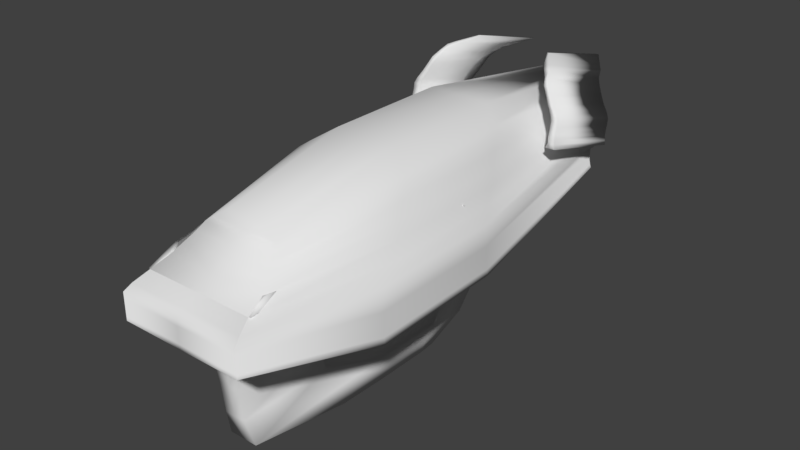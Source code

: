 # Source: fgun-closing.blend  (saved by Blender 2.77.0; exported with 4.5.12 LTS)
import bpy
from mathutils import Matrix  # noqa: F401  (used for matrix-valued properties, if any)

bpy.ops.wm.read_factory_settings(use_empty=True)
scene = bpy.context.scene
scene.name = 'Scene'

# ---- collections
col_collection_1 = bpy.data.collections.new('Collection 1'); scene.collection.children.link(col_collection_1)

# ---- materials (node trees are filled in below, after node groups)
mat_material = bpy.data.materials.new('Material')
mat_material.alpha_threshold = 0.0
mat_material.use_transparent_shadow = False
mat_material.roughness = 0.5
mat_material.line_color = (0.0, 0.0, 0.0, 1.0)

# ---- material node trees

# ---- world
world_world = bpy.data.worlds.new('World'); scene.world = world_world
world_world.color = (0.05088, 0.05088, 0.05088)
world_world.use_sun_shadow = False
world_world.sun_shadow_jitter_overblur = 0.0
world_world.cycles.sampling_method = 'MANUAL'

# ---- meshes
me_cube_001 = bpy.data.meshes.new('Cube.001')
me_cube_001.from_pydata([(-0.7703, 5.89, -1.299), (-0.67, 6.012, -1.224), (-0.8304, 5.762, -1.43), (-0.9214, 5.686, -1.572), (-1.0, 5.678, -1.728), (-1.082, 5.676, -1.881), (-0.4149, 6.352, -1.05), (-1.182, 5.683, -2.029), (-1.233, 5.682, -2.144), (-1.233, 5.693, -2.259), (-1.233, 5.688, -2.374), (-1.233, 5.694, -2.472), (-1.233, 5.728, -2.57), (-1.233, 5.771, -2.661), (-0.542, 6.034, -1.224), (-0.6288, 5.911, -1.299), (-0.9687, 5.696, -1.881), (-0.9017, 5.696, -1.728), (-0.8111, 5.704, -1.572), (-0.7511, 5.79, -1.43), (-0.3528, 6.372, -1.05), (-1.047, 5.703, -2.029), (-1.092, 5.706, -2.144), (-1.092, 5.711, -2.259), (-1.095, 5.707, -2.374), (-1.086, 5.714, -2.472), (-1.073, 5.769, -2.57), (-1.024, 5.782, -2.661), (-0.7703, 7.79, -1.299), (-0.67, 7.912, -1.224), (-0.8304, 7.662, -1.43), (-0.9214, 7.586, -1.572), (-1.0, 7.578, -1.728), (-1.082, 7.576, -1.881), (-0.4149, 8.252, -1.05), (-1.182, 7.583, -2.029), (-1.233, 7.582, -2.144), (-1.233, 7.593, -2.259), (-1.233, 7.588, -2.374), (-1.233, 7.594, -2.472), (-1.233, 7.628, -2.57), (-1.233, 7.671, -2.661), (-0.542, 7.79, -1.224), (-0.6288, 7.568, -1.299), (-0.9687, 7.021, -1.881), (-0.9017, 7.083, -1.728), (-0.8111, 7.162, -1.572), (-0.7511, 7.319, -1.43), (-0.3528, 8.252, -1.05), (-1.047, 7.028, -2.029), (-1.092, 7.087, -2.144), (-1.092, 7.169, -2.259), (-1.095, 7.245, -2.374), (-1.086, 7.372, -2.472), (-1.073, 7.426, -2.57), (-1.024, 7.671, -2.661)], [], [(17, 45, 46, 18), (9, 37, 38, 10), (15, 43, 42, 14), (8, 36, 37, 9), (14, 42, 48, 20), (7, 35, 36, 8), (21, 49, 44, 16), (5, 33, 35, 7), (20, 48, 34, 6), (23, 51, 50, 22), (6, 34, 29, 1), (22, 50, 49, 21), (4, 32, 33, 5), (45, 44, 33, 32), (44, 49, 35, 33), (50, 51, 37, 36), (49, 50, 36, 35), (51, 52, 38, 37), (52, 53, 39, 38), (53, 54, 40, 39), (54, 55, 41, 40), (29, 34, 48, 42), (28, 29, 42, 43), (32, 31, 46, 45), (31, 30, 47, 46), (30, 28, 43, 47), (10, 38, 39, 11), (16, 44, 45, 17), (11, 39, 40, 12), (18, 46, 47, 19), (12, 40, 41, 13), (19, 47, 43, 15), (13, 41, 55, 27), (1, 29, 28, 0), (27, 55, 54, 26), (0, 28, 30, 2), (26, 54, 53, 25), (2, 30, 31, 3), (25, 53, 52, 24), (3, 31, 32, 4), (24, 52, 51, 23), (13, 27, 26, 12), (12, 26, 25, 11), (11, 25, 24, 10), (10, 24, 23, 9), (9, 23, 22, 8), (8, 22, 21, 7), (7, 21, 16, 5), (5, 16, 17, 4), (3, 4, 17, 18), (2, 3, 18, 19), (0, 2, 19, 15), (1, 0, 15, 14), (6, 1, 14, 20)])
me_cube_001.polygons.foreach_set('use_smooth', [True] * 54)
_uv = me_cube_001.uv_layers.new(name='UVMap')
_uv.uv.foreach_set('vector', [0.6666, 0.7293, 0.6666, 0.3323, 0.7126, 0.3099, 0.7126, 0.7269, 0.08421, 0.00504, 0.08421, 0.5506, 0.06027, 0.5493, 0.06027, 0.003724, 0.7961, 0.6685, 0.7961, 0.1942, 0.8236, 0.1316, 0.8236, 0.6342, 0.1084, 0.001925, 0.1084, 0.5475, 0.08421, 0.5506, 0.08421, 0.00504, 0.8236, 0.6342, 0.8236, 0.1316, 0.8858, 0.00124, 0.8858, 0.5392, 0.1401, 0.002232, 0.1401, 0.5478, 0.1084, 0.5475, 0.1084, 0.001925, 0.5813, 0.7278, 0.5813, 0.3484, 0.624, 0.3505, 0.624, 0.7297, 0.1856, 0.0, 0.1856, 0.5456, 0.1401, 0.5478, 0.1401, 0.002232, 0.9849, 0.9309, 0.9849, 0.4578, 1.0, 0.4553, 1.0, 0.9335, 0.5242, 0.7271, 0.5242, 0.3098, 0.5499, 0.3319, 0.5499, 0.7271, 0.4571, 0.1941, 0.4571, 0.7397, 0.3835, 0.6421, 0.3835, 0.09656, 0.5499, 0.7271, 0.5499, 0.3319, 0.5813, 0.3484, 0.5813, 0.7278, 0.2298, 0.000764, 0.2298, 0.5463, 0.1856, 0.5456, 0.1856, 0.0, 0.6666, 0.3323, 0.624, 0.3505, 0.6099, 0.1894, 0.6544, 0.1886, 0.624, 0.3505, 0.5813, 0.3484, 0.5646, 0.1868, 0.6099, 0.1894, 0.5499, 0.3319, 0.5242, 0.3098, 0.5067, 0.1855, 0.5324, 0.1874, 0.5813, 0.3484, 0.5499, 0.3319, 0.5324, 0.1874, 0.5646, 0.1868, 0.5242, 0.3098, 0.4983, 0.2891, 0.4812, 0.1881, 0.5067, 0.1855, 0.9195, 0.8019, 0.9293, 0.8462, 0.8934, 0.9083, 0.8858, 0.894, 0.9293, 0.8462, 0.9399, 0.8724, 0.9009, 0.9298, 0.8934, 0.9083, 0.9399, 0.8724, 0.9589, 0.944, 0.9078, 0.9527, 0.9009, 0.9298, 0.8078, 0.09407, 0.8781, 0.0, 0.8858, 0.00124, 0.8236, 0.1316, 0.7786, 0.1276, 0.8078, 0.09407, 0.8236, 0.1316, 0.7961, 0.1942, 0.6544, 0.1886, 0.6989, 0.1862, 0.7126, 0.3099, 0.6666, 0.3323, 0.6989, 0.1862, 0.7418, 0.1646, 0.7516, 0.2644, 0.7126, 0.3099, 0.7418, 0.1646, 0.7786, 0.1276, 0.7961, 0.1942, 0.7516, 0.2644, 0.06027, 0.003724, 0.06027, 0.5493, 0.03965, 0.5509, 0.03965, 0.005328, 0.624, 0.7297, 0.624, 0.3505, 0.6666, 0.3323, 0.6666, 0.7293, 0.03965, 0.005328, 0.03965, 0.5509, 0.01901, 0.5605, 0.01901, 0.01498, 0.7126, 0.7269, 0.7126, 0.3099, 0.7516, 0.2644, 0.7516, 0.7022, 0.01901, 0.01498, 0.01901, 0.5605, 0.0, 0.573, 0.0, 0.02743, 0.7516, 0.7022, 0.7516, 0.2644, 0.7961, 0.1942, 0.7961, 0.6685, 0.9849, 0.4562, 0.9849, 1.0, 0.9589, 0.9958, 0.9589, 0.4553, 0.3835, 0.09656, 0.3835, 0.6421, 0.3531, 0.6073, 0.3531, 0.06171, 0.9589, 0.4686, 0.9589, 0.944, 0.9399, 0.8724, 0.9399, 0.4553, 0.3531, 0.06171, 0.3531, 0.6073, 0.3168, 0.5705, 0.3168, 0.02491, 0.4571, 0.7143, 0.4571, 0.24, 0.4775, 0.2542, 0.4775, 0.7286, 0.3168, 0.02491, 0.3168, 0.5705, 0.2739, 0.5485, 0.2739, 0.002936, 0.4775, 0.7286, 0.4775, 0.2542, 0.4983, 0.2891, 0.4983, 0.7294, 0.2739, 0.002936, 0.2739, 0.5485, 0.2298, 0.5463, 0.2298, 0.000764, 0.4983, 0.7294, 0.4983, 0.2891, 0.5242, 0.3098, 0.5242, 0.7271, 0.9348, 0.0, 0.9848, 0.02088, 0.9646, 0.04042, 0.925, 0.02453, 0.925, 0.02453, 0.9646, 0.04042, 0.9506, 0.06579, 0.9149, 0.05112, 0.9149, 0.05112, 0.9506, 0.06579, 0.9395, 0.09134, 0.9061, 0.07762, 0.9061, 0.07762, 0.9395, 0.09134, 0.9306, 0.1225, 0.8964, 0.1084, 0.8964, 0.1084, 0.9306, 0.1225, 0.9202, 0.1535, 0.8858, 0.1394, 0.8858, 0.1394, 0.9202, 0.1535, 0.9207, 0.189, 0.8881, 0.1756, 0.8881, 0.1756, 0.9207, 0.189, 0.926, 0.2367, 0.8983, 0.2254, 0.8983, 0.2254, 0.926, 0.2367, 0.9284, 0.2846, 0.9045, 0.2749, 0.9098, 0.3247, 0.9045, 0.2749, 0.9284, 0.2846, 0.9367, 0.3356, 0.9224, 0.3716, 0.9098, 0.3247, 0.9367, 0.3356, 0.9423, 0.3795, 0.931, 0.4126, 0.9224, 0.3716, 0.9423, 0.3795, 0.9653, 0.4267, 0.9536, 0.4425, 0.931, 0.4126, 0.9653, 0.4267, 0.9848, 0.4553, 0.4784, 0.7438, 0.4784, 0.8196, 0.4571, 0.7939, 0.4696, 0.7297])
me_cube_001.materials.append(mat_material)
me_cube_001.use_remesh_preserve_volume = False
me_cube_001.use_remesh_preserve_attributes = False
me_cube_001.use_mirror_vertex_groups = False
me_cube_001.update()
me_cube_002 = bpy.data.meshes.new('Cube.002')
me_cube_002.from_pydata([(0.7703, 5.89, -1.299), (0.67, 6.012, -1.224), (0.8304, 5.762, -1.43), (0.9214, 5.686, -1.572), (1.0, 5.678, -1.728), (1.082, 5.676, -1.881), (0.4149, 6.352, -1.05), (1.182, 5.683, -2.029), (1.233, 5.682, -2.144), (1.233, 5.693, -2.259), (1.233, 5.688, -2.374), (1.233, 5.694, -2.472), (1.233, 5.728, -2.57), (1.233, 5.771, -2.661), (0.542, 6.034, -1.224), (0.6288, 5.911, -1.299), (0.9687, 5.696, -1.881), (0.9017, 5.696, -1.728), (0.8111, 5.704, -1.572), (0.7511, 5.79, -1.43), (0.3528, 6.372, -1.05), (1.047, 5.703, -2.029), (1.092, 5.706, -2.144), (1.092, 5.711, -2.259), (1.095, 5.707, -2.374), (1.086, 5.714, -2.472), (1.073, 5.769, -2.57), (1.024, 5.782, -2.661), (0.7703, 7.79, -1.299), (0.67, 7.912, -1.224), (0.8304, 7.662, -1.43), (0.9214, 7.586, -1.572), (1.0, 7.578, -1.728), (1.082, 7.576, -1.881), (0.4149, 8.252, -1.05), (1.182, 7.583, -2.029), (1.233, 7.582, -2.144), (1.233, 7.593, -2.259), (1.233, 7.588, -2.374), (1.233, 7.594, -2.472), (1.233, 7.628, -2.57), (1.233, 7.671, -2.661), (0.542, 7.79, -1.224), (0.6288, 7.568, -1.299), (0.9687, 7.021, -1.881), (0.9017, 7.083, -1.728), (0.8111, 7.162, -1.572), (0.7511, 7.319, -1.43), (0.3528, 8.252, -1.05), (1.047, 7.028, -2.029), (1.092, 7.087, -2.144), (1.092, 7.169, -2.259), (1.095, 7.245, -2.374), (1.086, 7.372, -2.472), (1.073, 7.426, -2.57), (1.024, 7.671, -2.661)], [], [(17, 18, 46, 45), (9, 10, 38, 37), (15, 14, 42, 43), (8, 9, 37, 36), (14, 20, 48, 42), (7, 8, 36, 35), (21, 16, 44, 49), (5, 7, 35, 33), (20, 6, 34, 48), (23, 22, 50, 51), (6, 1, 29, 34), (22, 21, 49, 50), (4, 5, 33, 32), (45, 32, 33, 44), (44, 33, 35, 49), (50, 36, 37, 51), (49, 35, 36, 50), (51, 37, 38, 52), (52, 38, 39, 53), (53, 39, 40, 54), (54, 40, 41, 55), (29, 42, 48, 34), (28, 43, 42, 29), (32, 45, 46, 31), (31, 46, 47, 30), (30, 47, 43, 28), (10, 11, 39, 38), (16, 17, 45, 44), (11, 12, 40, 39), (18, 19, 47, 46), (12, 13, 41, 40), (19, 15, 43, 47), (13, 27, 55, 41), (1, 0, 28, 29), (27, 26, 54, 55), (0, 2, 30, 28), (26, 25, 53, 54), (2, 3, 31, 30), (25, 24, 52, 53), (3, 4, 32, 31), (24, 23, 51, 52), (13, 12, 26, 27), (12, 11, 25, 26), (11, 10, 24, 25), (10, 9, 23, 24), (9, 8, 22, 23), (8, 7, 21, 22), (7, 5, 16, 21), (5, 4, 17, 16), (3, 18, 17, 4), (2, 19, 18, 3), (0, 15, 19, 2), (1, 14, 15, 0), (6, 20, 14, 1)])
me_cube_002.polygons.foreach_set('use_smooth', [True] * 54)
_uv = me_cube_002.uv_layers.new(name='UVMap')
_uv.uv.foreach_set('vector', [0.7698, 0.03125, 0.8108, 0.03442, 0.8201, 0.3781, 0.7762, 0.361, 0.3911, 0.02666, 0.4187, 0.0264, 0.4097, 0.4821, 0.3822, 0.4827, 0.891, 0.07835, 0.918, 0.1075, 0.9342, 0.524, 0.9036, 0.4728, 0.3632, 0.02325, 0.3911, 0.02666, 0.3822, 0.4827, 0.3545, 0.4796, 0.918, 0.1075, 0.9823, 0.1849, 0.9999, 0.6314, 0.9342, 0.524, 0.3326, 0.02267, 0.3632, 0.02325, 0.3545, 0.4796, 0.3241, 0.4794, 0.6915, 0.03218, 0.7307, 0.03191, 0.7355, 0.3476, 0.695, 0.3511, 0.2896, 0.01977, 0.3326, 0.02267, 0.3241, 0.4794, 0.2813, 0.4767, 0.008264, 0.1822, 0.02329, 0.1776, 0.01501, 0.6345, 7.965e-05, 0.6342, 0.6342, 0.0351, 0.6616, 0.03196, 0.6647, 0.3662, 0.6358, 0.3855, 0.02329, 0.1776, 0.09897, 0.09722, 0.09069, 0.5542, 0.01501, 0.6345, 0.6616, 0.03196, 0.6915, 0.03218, 0.695, 0.3511, 0.6647, 0.3662, 0.2477, 0.01965, 0.2896, 0.01977, 0.2813, 0.4767, 0.2394, 0.4766, 0.7762, 0.361, 0.7696, 0.4786, 0.7302, 0.4794, 0.7355, 0.3476, 0.7355, 0.3476, 0.7302, 0.4794, 0.6903, 0.4842, 0.695, 0.3511, 0.6647, 0.3662, 0.6628, 0.4859, 0.6383, 0.4879, 0.6358, 0.3855, 0.695, 0.3511, 0.6903, 0.4842, 0.6628, 0.4859, 0.6647, 0.3662, 0.6358, 0.3855, 0.6383, 0.4879, 0.6146, 0.4878, 0.6076, 0.404, 0.6076, 0.404, 0.6146, 0.4878, 0.5961, 0.492, 0.5823, 0.4338, 0.5823, 0.4338, 0.5961, 0.492, 0.5797, 0.5041, 0.5578, 0.4483, 0.5578, 0.4483, 0.5797, 0.5041, 0.57, 0.524, 0.5285, 0.5038, 0.9085, 0.557, 0.9342, 0.524, 0.9999, 0.6314, 0.9857, 0.6345, 0.8781, 0.5299, 0.9036, 0.4728, 0.9342, 0.524, 0.9085, 0.557, 0.7696, 0.4786, 0.7762, 0.361, 0.8201, 0.3781, 0.8092, 0.4799, 0.8092, 0.4799, 0.8201, 0.3781, 0.8581, 0.4149, 0.8478, 0.4973, 0.8478, 0.4973, 0.8581, 0.4149, 0.9036, 0.4728, 0.8781, 0.5299, 0.4187, 0.0264, 0.4424, 0.02852, 0.4333, 0.4838, 0.4097, 0.4821, 0.7307, 0.03191, 0.7698, 0.03125, 0.7762, 0.361, 0.7355, 0.3476, 0.4424, 0.02852, 0.466, 0.03738, 0.4568, 0.4923, 0.4333, 0.4838, 0.8108, 0.03442, 0.8478, 0.05035, 0.8581, 0.4149, 0.8201, 0.3781, 0.466, 0.03738, 0.4877, 0.04855, 0.4784, 0.5029, 0.4568, 0.4923, 0.8478, 0.05035, 0.891, 0.07835, 0.9036, 0.4728, 0.8581, 0.4149, 0.4877, 0.04855, 0.5379, 0.05268, 0.5285, 0.5038, 0.4784, 0.5029, 0.09897, 0.09722, 0.1296, 0.06858, 0.1214, 0.5255, 0.09069, 0.5542, 0.5379, 0.05268, 0.5611, 0.04647, 0.5578, 0.4483, 0.5285, 0.5038, 0.1296, 0.06858, 0.1649, 0.03839, 0.1566, 0.4953, 0.1214, 0.5255, 0.5611, 0.04647, 0.5856, 0.03762, 0.5823, 0.4338, 0.5578, 0.4483, 0.1649, 0.03839, 0.2057, 0.02071, 0.1974, 0.4777, 0.1566, 0.4953, 0.5856, 0.03762, 0.6078, 0.03533, 0.6076, 0.404, 0.5823, 0.4338, 0.2057, 0.02071, 0.2477, 0.01965, 0.2394, 0.4766, 0.1974, 0.4777, 0.6078, 0.03533, 0.6342, 0.0351, 0.6358, 0.3855, 0.6076, 0.404, 0.5417, 0.009032, 0.5625, 0.008412, 0.5611, 0.04647, 0.5379, 0.05268, 0.5625, 0.008412, 0.5845, 0.006065, 0.5856, 0.03762, 0.5611, 0.04647, 0.5845, 0.006065, 0.606, 0.005027, 0.6078, 0.03533, 0.5856, 0.03762, 0.606, 0.005027, 0.6304, 0.003749, 0.6342, 0.0351, 0.6078, 0.03533, 0.6304, 0.003749, 0.654, 7.965e-05, 0.6616, 0.03196, 0.6342, 0.0351, 0.654, 7.965e-05, 0.6801, 0.003668, 0.6915, 0.03218, 0.6616, 0.03196, 0.6801, 0.003668, 0.7189, 0.008719, 0.7307, 0.03191, 0.6915, 0.03218, 0.7189, 0.008719, 0.7597, 0.009335, 0.7698, 0.03125, 0.7307, 0.03191, 0.8032, 0.01079, 0.8108, 0.03442, 0.7698, 0.03125, 0.7597, 0.009335, 0.8445, 0.02945, 0.8478, 0.05035, 0.8108, 0.03442, 0.8032, 0.01079, 0.8874, 0.04506, 0.891, 0.07835, 0.8478, 0.05035, 0.8445, 0.02945, 0.9238, 0.07739, 0.918, 0.1075, 0.891, 0.07835, 0.897, 0.04355, 0.9848, 0.1691, 0.9823, 0.1849, 0.918, 0.1075, 0.9238, 0.07739])
me_cube_002.materials.append(mat_material)
me_cube_002.use_remesh_preserve_volume = False
me_cube_002.use_remesh_preserve_attributes = False
me_cube_002.use_mirror_vertex_groups = False
me_cube_002.update()
me_cube = bpy.data.meshes.new('Cube')
me_cube.from_pydata([(0.67, 5.956, -1.224), (0.67, -2.432, -1.224), (0.7703, 5.835, -1.299), (1.082, 5.62, -1.881), (1.082, -3.396, -1.881), (1.119, -2.727, -1.881), (1.0, -3.023, -1.728), (1.0, 5.622, -1.728), (0.9214, 5.63, -1.572), (0.9214, -2.804, -1.572), (0.8304, 5.707, -1.43), (0.8304, -2.64, -1.43), (0.7703, -2.504, -1.299), (1.0, 5.535, -3.071), (-1.0, 5.535, -3.071), (1.0, 5.535, -3.071), (1.082, -3.396, -1.881), (-1.0, 5.535, -3.071), (0.7903, 0.6262, -2.605), (0.7903, -3.005, -2.605), (0.3535, -0.4945, -3.188), (0.3535, -2.991, -3.188), (0.2115, -1.055, -3.782), (0.2115, -2.953, -3.782), (0.2084, -0.9948, -4.396), (0.2084, -2.878, -4.418), (0.3117, 0.2922, -4.843), (0.2873, -2.738, -4.947), (0.2268, 0.4409, -5.387), (0.2016, -0.5488, -5.388), (0.3123, 1.862, -4.854), (0.2268, 1.571, -5.387), (0.2881, 2.712, -4.96), (0.2016, 1.963, -5.388), (0.2186, 2.323, -4.42), (0.2186, 3.326, -4.443), (0.2106, 3.431, -3.357), (0.2106, 4.17, -3.357), (0.1486, 4.071, -2.517), (0.1486, 4.466, -2.517), (0.4149, -2.349, -1.05), (0.4149, 6.296, -1.05), (1.182, 5.628, -2.029), (1.182, -3.676, -2.029), (1.055, -3.023, -1.729), (1.182, -3.676, -2.029), (1.233, 5.626, -2.144), (1.233, -3.821, -2.144), (1.119, -3.39, -1.882), (1.233, -3.821, -2.144), (1.233, 5.637, -2.259), (1.233, -3.821, -2.259), (0.9977, -2.727, -1.727), (1.233, -3.821, -2.259), (1.233, 5.633, -2.374), (1.233, -3.821, -2.374), (0.9977, -2.727, -1.881), (1.233, -3.821, -2.374), (1.233, 5.638, -2.472), (1.233, -3.821, -2.472), (0.9977, -3.023, -1.729), (1.233, -3.821, -2.472), (1.233, 5.672, -2.57), (1.233, -3.821, -2.57), (0.9977, -3.39, -1.882), (1.233, -3.821, -2.57), (1.055, -2.727, -1.727), (1.233, 5.715, -2.661), (1.233, -3.821, -2.661), (1.233, -3.821, -2.661), (1.107, -2.727, -1.869), (1.005, -2.727, -1.869), (1.053, -2.727, -1.739), (1.005, -2.727, -1.739), (1.107, 1.173, -1.869), (1.005, 1.173, -1.869), (1.053, 1.173, -1.739), (1.005, 1.173, -1.739), (1.107, 1.184, -1.869), (1.005, 1.184, -1.869), (1.053, 1.184, -1.739), (1.005, 1.184, -1.739), (1.107, 1.283, -1.869), (1.005, 1.283, -1.869), (1.549, 1.075, -1.661), (1.477, 1.075, -1.661), (1.221, 1.184, -2.027), (1.118, 1.184, -2.027), (1.219, 1.283, -2.027), (1.116, 1.283, -2.027), (1.27, 1.184, -2.142), (1.168, 1.184, -2.142), (1.268, 1.283, -2.142), (1.165, 1.283, -2.142), (1.219, 4.674, -2.027), (1.116, 4.674, -2.027), (1.268, 4.674, -2.142), (1.165, 4.674, -2.142), (1.23, 4.674, -2.003), (1.154, 4.674, -2.003), (1.3, 4.674, -2.166), (1.232, 4.674, -2.166), (1.237, 5.626, -2.003), (1.169, 5.626, -2.003), (1.307, 5.626, -2.166), (1.239, 5.626, -2.166), (1.25, 5.626, -2.034), (1.189, 5.626, -2.032), (1.238, 5.626, -2.145), (1.297, 5.626, -2.143), (0.67, 5.956, -1.224), (0.7703, 5.835, -1.299), (1.082, 5.62, -1.881), (1.0, 5.622, -1.728), (0.9214, 5.63, -1.572), (0.8304, 5.707, -1.43), (0.4149, 6.296, -1.05), (1.182, 5.628, -2.029), (1.233, 5.626, -2.144), (1.233, 5.637, -2.259), (1.233, 5.633, -2.374), (1.233, 5.638, -2.472), (1.233, 5.672, -2.57), (1.233, 5.715, -2.661), (1.189, 5.626, -2.032), (1.238, 5.626, -2.145), (0.67, 5.956, -1.224), (0.7703, 5.835, -1.299), (1.082, 5.62, -1.881), (1.0, 5.622, -1.728), (0.9214, 5.63, -1.572), (0.8304, 5.707, -1.43), (0.4149, 6.296, -1.05), (1.182, 5.628, -2.029), (1.233, 5.626, -2.144), (1.233, 5.637, -2.259), (1.233, 5.633, -2.374), (1.233, 5.638, -2.472), (1.233, 5.672, -2.57), (1.233, 5.715, -2.661), (1.182, 5.628, -2.029), (1.233, 5.626, -2.144), (0.67, 5.956, -1.224), (0.7703, 5.835, -1.299), (0.9214, 5.63, -1.572), (0.8304, 5.707, -1.43), (0.4149, 6.296, -1.05), (1.182, 5.628, -2.029), (1.233, 5.626, -2.144), (1.233, 5.637, -2.259), (1.233, 5.633, -2.374), (1.233, 5.638, -2.472), (1.233, 5.672, -2.57), (1.233, 5.715, -2.661), (0.1641, 3.911, -2.727), (-0.67, 5.956, -1.224), (-0.67, -2.432, -1.224), (-0.7703, 5.835, -1.299), (-1.082, 5.62, -1.881), (-1.082, -3.396, -1.881), (-1.325, -2.727, -1.881), (-1.0, -3.023, -1.728), (-1.0, 5.622, -1.728), (-0.9214, 5.63, -1.572), (-0.9214, -2.804, -1.572), (-0.8304, 5.707, -1.43), (-0.8304, -2.64, -1.43), (-0.7703, -2.504, -1.299), (-1.0, 5.535, -3.071), (1.0, 5.535, -3.071), (-1.0, 5.535, -3.071), (-1.082, -3.396, -1.881), (1.0, 5.535, -3.071), (-0.7903, 0.6262, -2.605), (-0.7903, -3.005, -2.605), (-0.3535, -0.4945, -3.188), (-0.3535, -2.991, -3.188), (-0.2115, -1.055, -3.782), (-0.2115, -2.953, -3.782), (-0.2084, -0.9948, -4.396), (-0.2084, -2.878, -4.418), (-0.3117, 0.2922, -4.843), (-0.2873, -2.738, -4.947), (-0.2268, 0.4409, -5.387), (-0.2016, -0.5488, -5.388), (-0.3123, 1.862, -4.854), (-0.2268, 1.571, -5.387), (-0.2881, 2.712, -4.96), (-0.2016, 1.963, -5.388), (-0.2186, 2.323, -4.42), (-0.2186, 3.326, -4.443), (-0.2106, 3.431, -3.357), (-0.2106, 4.17, -3.357), (-0.1486, 4.071, -2.517), (-0.1486, 4.466, -2.517), (-0.4149, -2.349, -1.05), (-0.4149, 6.296, -1.05), (-1.182, 5.628, -2.029), (-1.182, -3.676, -2.029), (-1.055, -3.023, -1.729), (-1.182, -3.676, -2.029), (-1.233, 5.626, -2.144), (-1.233, -3.821, -2.144), (-1.119, -3.39, -1.882), (-1.233, -3.821, -2.144), (-1.233, 5.637, -2.259), (-1.233, -3.821, -2.259), (-1.203, -2.727, -1.727), (-1.233, -3.821, -2.259), (-1.233, 5.633, -2.374), (-1.233, -3.821, -2.374), (-1.203, -2.727, -1.881), (-1.233, -3.821, -2.374), (-1.233, 5.638, -2.472), (-1.233, -3.821, -2.472), (-0.9977, -3.023, -1.729), (-1.233, -3.821, -2.472), (-1.233, 5.672, -2.57), (-1.233, -3.821, -2.57), (-0.9977, -3.39, -1.882), (-1.233, -3.821, -2.57), (-1.26, -2.727, -1.727), (-1.233, 5.715, -2.661), (-1.233, -3.821, -2.661), (0.0, -0.4945, -3.188), (0.0, -3.005, -2.605), (-1.233, -3.821, -2.661), (0.0, 0.6262, -2.605), (0.0, 5.834, -1.224), (0.0, -2.432, -1.224), (0.0, -2.504, -1.299), (0.0, 5.612, -1.299), (0.0, 5.065, -1.881), (0.0, -3.396, -1.881), (0.0, 5.127, -1.728), (0.0, -3.023, -1.728), (0.0, -2.804, -1.572), (0.0, 5.206, -1.572), (0.0, 5.363, -1.43), (0.0, -2.64, -1.43), (0.0, 6.296, -1.05), (0.0, -2.349, -1.05), (0.0, 5.073, -2.029), (0.0, 5.131, -2.144), (0.0, 5.213, -2.259), (0.0, 5.289, -2.374), (0.0, 5.416, -2.472), (0.0, 5.47, -2.57), (0.0, 5.715, -2.661), (0.0, -3.396, -1.881), (0.0, -3.676, -2.029), (0.0, -3.821, -2.144), (0.0, -3.821, -2.259), (0.0, -3.821, -2.374), (0.0, -3.821, -2.472), (0.0, -3.821, -2.57), (0.0, -3.821, -2.661), (0.0, -2.991, -3.188), (0.0, -1.055, -3.782), (0.0, -2.953, -3.782), (0.0, -0.9948, -4.396), (0.0, -2.878, -4.418), (0.0, 0.2868, -4.843), (0.0, -2.738, -4.947), (0.0, 0.4207, -5.387), (0.0, -0.5555, -5.388), (0.0, 1.856, -4.854), (0.0, 1.551, -5.387), (0.0, 2.712, -4.96), (0.0, 1.957, -5.388), (0.0, 2.323, -4.42), (0.0, 3.326, -4.443), (0.0, 3.431, -3.357), (0.0, 4.17, -3.357), (0.0, 4.071, -2.517), (0.0, 4.466, -2.517), (-1.313, -2.727, -1.869), (-1.21, -2.727, -1.869), (-1.258, -2.727, -1.739), (-1.21, -2.727, -1.739), (-1.69, 1.173, -1.869), (-1.587, 1.173, -1.869), (-1.636, 1.173, -1.739), (-1.587, 1.173, -1.739), (-1.69, 1.184, -1.869), (-1.587, 1.184, -1.869), (-1.636, 1.184, -1.739), (-1.587, 1.184, -1.739), (-1.69, 1.283, -1.869), (-1.587, 1.283, -1.869), (-1.636, 1.283, -1.739), (-1.587, 1.283, -1.739), (-1.903, 1.184, -2.027), (-1.8, 1.184, -2.027), (-1.901, 1.283, -2.027), (-1.798, 1.283, -2.027), (-1.953, 1.184, -2.142), (-1.85, 1.184, -2.142), (-1.95, 1.283, -2.142), (-1.847, 1.283, -2.142), (-1.409, 4.674, -2.027), (-1.307, 4.674, -2.027), (-1.459, 4.674, -2.142), (-1.356, 4.674, -2.142), (-1.376, 4.674, -2.003), (-1.276, 4.674, -2.003), (-1.447, 4.674, -2.166), (-1.354, 4.674, -2.166), (-1.237, 5.626, -2.003), (-1.169, 5.626, -2.003), (-1.307, 5.626, -2.166), (-1.239, 5.626, -2.166), (-1.25, 5.626, -2.034), (-1.189, 5.626, -2.032), (-1.238, 5.626, -2.145), (-1.297, 5.626, -2.143), (-0.67, 5.956, -1.224), (-0.7703, 5.835, -1.299), (-1.082, 5.62, -1.881), (-1.0, 5.622, -1.728), (-0.9214, 5.63, -1.572), (-0.8304, 5.707, -1.43), (-0.4149, 6.296, -1.05), (-1.182, 5.628, -2.029), (-1.233, 5.626, -2.144), (-1.233, 5.637, -2.259), (-1.233, 5.633, -2.374), (-1.233, 5.638, -2.472), (-1.233, 5.672, -2.57), (-1.233, 5.715, -2.661), (-1.189, 5.626, -2.032), (-1.238, 5.626, -2.145), (-0.67, 5.956, -1.224), (-0.7703, 5.835, -1.299), (-1.082, 5.62, -1.881), (-1.0, 5.622, -1.728), (-0.9214, 5.63, -1.572), (-0.8304, 5.707, -1.43), (-0.4149, 6.296, -1.05), (-1.182, 5.628, -2.029), (-1.233, 5.626, -2.144), (-1.233, 5.637, -2.259), (-1.233, 5.633, -2.374), (-1.233, 5.638, -2.472), (-1.233, 5.672, -2.57), (-1.233, 5.715, -2.661), (-1.182, 5.628, -2.029), (-1.233, 5.626, -2.144), (-0.67, 5.956, -1.224), (-0.7703, 5.835, -1.299), (-0.9214, 5.63, -1.572), (-0.8304, 5.707, -1.43), (-0.4149, 6.296, -1.05), (-1.182, 5.628, -2.029), (-1.233, 5.626, -2.144), (-1.233, 5.637, -2.259), (-1.233, 5.633, -2.374), (-1.233, 5.638, -2.472), (-1.233, 5.672, -2.57), (-1.233, 5.715, -2.661), (0.0, 3.905, -2.735), (-0.1641, 3.911, -2.727), (0.974, 2.637, -0.8881), (1.125, 2.492, -1.001), (1.593, 1.66, -1.875), (1.47, 1.943, -1.645), (1.352, 2.113, -1.411), (1.215, 2.293, -1.198), (0.5909, 2.955, -0.6275), (1.743, 1.456, -2.097), (1.82, 1.346, -2.27), (1.82, 1.354, -2.443), (1.82, 1.351, -2.615), (1.82, 1.355, -2.763), (1.82, 1.38, -2.91), (1.82, 1.413, -3.047), (-0.03227, 2.955, -0.6275), (-1.039, 2.637, -0.8881), (-1.189, 2.492, -1.001), (-1.658, 1.66, -1.875), (-1.534, 1.943, -1.645), (-1.416, 2.113, -1.411), (-1.279, 2.293, -1.198), (-0.6554, 2.955, -0.6275), (-1.807, 1.456, -2.097), (-1.885, 1.346, -2.27), (-1.885, 1.354, -2.443), (-1.885, 1.351, -2.615), (-1.885, 1.355, -2.763), (-1.885, 1.38, -2.91), (-1.885, 1.413, -3.047), (-0.03227, 1.413, -3.047), (1.618, -0.976, -1.878), (1.769, -1.24, -2.102), (1.847, -1.38, -2.276), (1.847, -1.374, -2.451), (1.847, -1.376, -2.624), (1.847, -1.373, -2.773), (1.847, -1.354, -2.922), (1.847, -1.33, -3.059), (-0.02091, 0.4035, -0.62), (-1.66, -0.976, -1.878), (-1.811, -1.24, -2.102), (-1.889, -1.38, -2.276), (-1.889, -1.374, -2.451), (-1.889, -1.376, -2.624), (-1.889, -1.373, -2.773), (-1.889, -1.354, -2.922), (-1.889, -1.33, -3.059), (0.9938, 0.1355, -0.8827), (1.146, -0.00172, -0.9965), (1.494, -0.6168, -1.646), (1.375, -0.4024, -1.41), (1.237, -0.2031, -1.195), (0.6074, 0.4035, -0.62), (-1.036, 0.1355, -0.8827), (-1.187, -0.00172, -0.9965), (-1.535, -0.6168, -1.646), (-1.416, -0.4024, -1.41), (-1.278, -0.2031, -1.195), (-0.6493, 0.4035, -0.62), (-1.612, -0.7769, -1.739), (-1.612, -0.7769, -1.869), (-1.715, -0.7769, -1.869), (-1.66, -0.7769, -1.739), (-1.436, -1.752, -1.869), (-1.484, -1.752, -1.739), (-1.436, -1.752, -1.739), (-1.539, -1.752, -1.869)], [(14, 17), (13, 15), (153, 139), (141, 46), (42, 140), (132, 146), (145, 131), (67, 153), (169, 172), (168, 170), (359, 345), (347, 201), (197, 346), (338, 352), (351, 337), (222, 359)], [(229, 1, 40, 241), (367, 10, 2, 363), (239, 11, 12, 230), (236, 9, 11, 239), (411, 6, 4, 392), (235, 6, 9, 236), (365, 7, 8, 366), (366, 8, 10, 367), (230, 12, 1, 229), (363, 2, 0, 362), (18, 19, 21, 20), (227, 18, 20, 224), (224, 20, 22, 258), (20, 21, 23, 22), (22, 23, 25, 24), (258, 22, 24, 260), (24, 25, 27, 26), (260, 24, 26, 262), (26, 28, 31, 30), (26, 27, 29, 28), (266, 30, 34, 270), (262, 26, 30, 266), (268, 32, 33, 269), (30, 31, 33, 32), (34, 35, 37, 36), (30, 32, 35, 34), (270, 34, 36, 272), (274, 38, 39, 275), (36, 37, 39, 38, 154), (272, 36, 154, 360), (362, 0, 41, 368), (4, 16, 45, 43), (31, 267, 269, 33), (392, 4, 43, 393), (393, 43, 47, 394), (32, 268, 271, 35), (28, 29, 265, 264), (43, 45, 49, 47), (395, 51, 55, 396), (47, 49, 53, 51), (394, 47, 51, 395), (27, 263, 265, 29), (55, 57, 61, 59), (35, 271, 273, 37), (51, 53, 57, 55), (396, 55, 59, 397), (63, 65, 69, 68), (28, 264, 267, 31), (59, 61, 65, 63), (397, 59, 63, 398), (68, 69, 256, 391, 375, 399), (398, 63, 68, 399), (37, 273, 275, 39), (368, 41, 240, 376), (6, 235, 233, 4), (65, 255, 256, 69), (61, 254, 255, 65), (57, 253, 254, 61), (53, 252, 253, 57), (49, 251, 252, 53), (45, 250, 251, 49), (16, 249, 250, 45), (25, 261, 263, 27), (21, 257, 259, 23), (23, 259, 261, 25), (19, 225, 257, 21), (60, 52, 56, 64), (66, 5, 70, 72), (66, 44, 48, 5), (44, 60, 64, 48), (64, 56, 5, 48), (44, 66, 52, 60), (71, 73, 77, 75), (52, 66, 72, 73), (56, 52, 73, 71), (5, 56, 71, 70), (76, 74, 78, 80), (72, 70, 74, 76), (73, 72, 76, 77), (70, 71, 75, 74), (81, 80, 84, 85), (77, 76, 80, 81), (74, 75, 79, 78), (75, 77, 81, 79), (85, 84, 82, 83), (82, 78, 86, 88), (79, 81, 85, 83), (80, 78, 82, 84), (87, 89, 93, 91), (78, 79, 87, 86), (79, 83, 89, 87), (83, 82, 88, 89), (90, 91, 93, 92), (86, 87, 91, 90), (88, 86, 90, 92), (88, 92, 96, 94), (94, 96, 100, 98), (92, 93, 97, 96), (89, 88, 94, 95), (93, 89, 95, 97), (101, 108, 105), (96, 97, 101, 100), (97, 95, 99, 101), (95, 94, 98, 99), (103, 102, 106, 107), (99, 98, 102, 103), (98, 100, 104, 109, 106, 102), (100, 101, 105, 104), (107, 106, 109, 108), (108, 109, 104, 105), (107, 99, 103), (108, 101, 99, 107), (2, 0, 110, 111), (58, 54, 120, 121), (8, 10, 115, 114), (0, 41, 116, 110), (108, 107, 124, 125), (46, 50, 119, 118), (58, 62, 122, 121), (3, 42, 117, 112), (7, 8, 114, 113), (7, 3, 112, 113), (10, 2, 111, 115), (54, 50, 119, 120), (67, 62, 122, 123), (115, 111, 127, 131), (121, 120, 136, 137), (114, 115, 131, 130), (121, 122, 138, 137), (113, 114, 130, 129), (123, 122, 138, 139), (113, 112, 128, 129), (110, 116, 132, 126), (112, 117, 133, 128), (118, 119, 135, 134), (111, 110, 126, 127), (120, 119, 135, 136), (231, 143, 131, 127, 145, 238), (237, 144, 130, 129, 234), (244, 243, 148, 134, 135, 149), (247, 152, 138, 139, 67, 248), (46, 148, 243, 242, 147, 42), (244, 149, 135, 136, 150, 245), (242, 232, 128, 133, 147), (245, 150, 136, 137, 151, 246), (232, 234, 129, 128), (246, 151, 138, 137, 152, 247), (237, 238, 145, 130, 131, 144), (228, 142, 126, 127, 143, 231), (41, 126, 132, 142, 228, 240), (360, 154, 38, 274), (229, 241, 195, 156), (382, 378, 157, 165), (239, 230, 167, 166), (236, 239, 166, 164), (417, 401, 159, 161), (235, 236, 164, 161), (380, 381, 163, 162), (381, 382, 165, 163), (230, 229, 156, 167), (378, 377, 155, 157), (173, 175, 176, 174), (227, 224, 175, 173), (224, 258, 177, 175), (175, 177, 178, 176), (177, 179, 180, 178), (258, 260, 179, 177), (179, 181, 182, 180), (260, 262, 181, 179), (181, 185, 186, 183), (181, 183, 184, 182), (266, 270, 189, 185), (262, 266, 185, 181), (268, 269, 188, 187), (185, 187, 188, 186), (189, 191, 192, 190), (185, 189, 190, 187), (270, 272, 191, 189), (274, 275, 194, 193), (191, 361, 193, 194, 192), (272, 360, 361, 191), (377, 383, 196, 155), (159, 198, 200, 171), (186, 188, 269, 267), (401, 402, 198, 159), (402, 403, 202, 198), (187, 190, 271, 268), (183, 264, 265, 184), (198, 202, 204, 200), (404, 405, 210, 206), (202, 206, 208, 204), (403, 404, 206, 202), (182, 184, 265, 263), (210, 214, 216, 212), (190, 192, 273, 271), (206, 210, 212, 208), (405, 406, 214, 210), (218, 223, 226, 220), (183, 186, 267, 264), (214, 218, 220, 216), (406, 407, 218, 214), (223, 408, 390, 391, 256, 226), (407, 408, 223, 218), (192, 194, 275, 273), (383, 376, 240, 196), (161, 159, 233, 235), (220, 226, 256, 255), (216, 220, 255, 254), (212, 216, 254, 253), (208, 212, 253, 252), (204, 208, 252, 251), (200, 204, 251, 250), (171, 200, 250, 249), (180, 182, 263, 261), (176, 178, 259, 257), (178, 180, 261, 259), (174, 176, 257, 225), (215, 219, 211, 207), (221, 278, 276, 160), (221, 160, 203, 199), (199, 203, 219, 215), (219, 203, 160, 211), (199, 215, 207, 221), (422, 281, 283, 421), (207, 279, 278, 221), (211, 277, 279, 207), (160, 276, 277, 211), (282, 286, 284, 280), (424, 282, 280, 423), (421, 283, 282, 424), (423, 280, 281, 422), (287, 291, 290, 286), (283, 287, 286, 282), (280, 284, 285, 281), (281, 285, 287, 283), (291, 289, 288, 290), (288, 294, 292, 284), (285, 289, 291, 287), (286, 290, 288, 284), (293, 297, 299, 295), (284, 292, 293, 285), (285, 293, 295, 289), (289, 295, 294, 288), (296, 298, 299, 297), (292, 296, 297, 293), (294, 298, 296, 292), (294, 300, 302, 298), (300, 304, 306, 302), (298, 302, 303, 299), (295, 301, 300, 294), (299, 303, 301, 295), (307, 311, 314), (302, 306, 307, 303), (303, 307, 305, 301), (301, 305, 304, 300), (309, 313, 312, 308), (305, 309, 308, 304), (304, 308, 312, 315, 310, 306), (306, 310, 311, 307), (313, 314, 315, 312), (314, 311, 310, 315), (313, 309, 305), (314, 313, 305, 307), (157, 317, 316, 155), (213, 327, 326, 209), (163, 320, 321, 165), (155, 316, 322, 196), (314, 331, 330, 313), (201, 324, 325, 205), (213, 327, 328, 217), (158, 318, 323, 197), (162, 319, 320, 163), (162, 319, 318, 158), (165, 321, 317, 157), (209, 326, 325, 205), (222, 329, 328, 217), (321, 337, 333, 317), (327, 343, 342, 326), (320, 336, 337, 321), (327, 343, 344, 328), (319, 335, 336, 320), (329, 345, 344, 328), (319, 335, 334, 318), (316, 332, 338, 322), (318, 334, 339, 323), (324, 340, 341, 325), (317, 333, 332, 316), (326, 342, 341, 325), (231, 238, 351, 333, 337, 349), (237, 234, 335, 336, 350), (244, 355, 341, 340, 354, 243), (247, 248, 222, 345, 344, 358), (201, 197, 353, 242, 243, 354), (244, 245, 356, 342, 341, 355), (242, 353, 339, 334, 232), (245, 246, 357, 343, 342, 356), (232, 334, 335, 234), (246, 247, 358, 343, 344, 357), (237, 350, 337, 336, 351, 238), (228, 231, 349, 333, 332, 348), (196, 240, 228, 348, 338, 332), (360, 274, 193, 361), (420, 400, 376, 383), (217, 222, 390, 389), (213, 217, 389, 388), (209, 213, 388, 387), (201, 205, 386, 385), (205, 209, 387, 386), (197, 201, 385, 384), (158, 197, 384, 379), (415, 420, 383, 377), (416, 415, 377, 378), (418, 419, 382, 381), (417, 418, 381, 380), (162, 158, 379, 380), (419, 416, 378, 382), (414, 368, 376, 400), (62, 374, 375, 67), (58, 373, 374, 62), (54, 372, 373, 58), (46, 370, 371, 50), (50, 371, 372, 54), (42, 369, 370, 46), (3, 364, 369, 42), (409, 362, 368, 414), (410, 363, 362, 409), (412, 366, 367, 413), (411, 365, 366, 412), (7, 365, 364, 3), (413, 367, 363, 410), (375, 391, 248, 67), (391, 390, 222, 248), (11, 413, 410, 12), (6, 411, 412, 9), (9, 412, 413, 11), (12, 410, 409, 1), (1, 409, 414, 40), (40, 414, 400, 241), (166, 167, 416, 419), (161, 164, 418, 417), (164, 166, 419, 418), (167, 156, 415, 416), (156, 195, 420, 415), (195, 241, 400, 420), (389, 390, 408, 407), (388, 389, 407, 406), (387, 388, 406, 405), (385, 386, 404, 403), (386, 387, 405, 404), (384, 385, 403, 402), (379, 384, 402, 401), (380, 379, 401, 417), (374, 398, 399, 375), (373, 397, 398, 374), (372, 396, 397, 373), (370, 394, 395, 371), (371, 395, 396, 372), (369, 393, 394, 370), (364, 392, 393, 369), (365, 411, 392, 364), (428, 423, 422, 425), (427, 421, 424, 426), (426, 424, 423, 428), (425, 422, 421, 427), (277, 425, 427, 279), (278, 426, 428, 276), (279, 427, 426, 278), (276, 428, 425, 277)])
me_cube.polygons.foreach_set('use_smooth', [True] * 368)
_uv = me_cube.uv_layers.new(name='UVMap')
_uv.uv.foreach_set('vector', [0.6461, 0.4337, 0.6699, 0.4337, 0.6608, 0.4406, 0.6461, 0.4406, 0.6145, 0.9328, 0.727, 0.9338, 0.7314, 0.9302, 0.6192, 0.9293, 0.6461, 0.4233, 0.6756, 0.4233, 0.6734, 0.43, 0.6461, 0.43, 0.6461, 0.4156, 0.6788, 0.4156, 0.6756, 0.4233, 0.6461, 0.4233, 0.5481, 0.9411, 0.4896, 0.9403, 0.4789, 0.9449, 0.54, 0.9457, 0.6461, 0.4061, 0.6816, 0.4061, 0.6788, 0.4156, 0.6461, 0.4156, 0.6066, 0.9419, 0.7237, 0.9435, 0.7247, 0.9385, 0.6108, 0.9372, 0.6108, 0.9372, 0.7247, 0.9385, 0.727, 0.9338, 0.6145, 0.9328, 0.6461, 0.43, 0.6734, 0.43, 0.6699, 0.4337, 0.6461, 0.4337, 0.6192, 0.9293, 0.7314, 0.9302, 0.7368, 0.9264, 0.6235, 0.9258, 0.7366, 0.1066, 0.6077, 0.1032, 0.6089, 0.07734, 0.6975, 0.07965, 0.6077, 0.2974, 0.6077, 0.2693, 0.6525, 0.2848, 0.6525, 0.2974, 0.6525, 0.2974, 0.6525, 0.2848, 0.6815, 0.2899, 0.6815, 0.2974, 0.6975, 0.07965, 0.6089, 0.07734, 0.6108, 0.05569, 0.6781, 0.05745, 0.6781, 0.05745, 0.6108, 0.05569, 0.614, 0.03318, 0.6808, 0.03573, 0.6815, 0.2974, 0.6815, 0.2899, 0.7034, 0.29, 0.7034, 0.2974, 0.6808, 0.03573, 0.614, 0.03318, 0.6195, 0.01436, 0.727, 0.02066, 0.7034, 0.2974, 0.7034, 0.29, 0.7518, 0.2863, 0.7516, 0.2974, 0.727, 0.02066, 0.7327, 0.001256, 0.7728, 0.002222, 0.7827, 0.02163, 0.727, 0.02066, 0.6195, 0.01436, 0.6976, 0.0002148, 0.7327, 0.001256, 0.66, 0.4487, 0.6711, 0.4488, 0.6677, 0.4713, 0.66, 0.4713, 0.7516, 0.2974, 0.7518, 0.2863, 0.8075, 0.2863, 0.8073, 0.2974, 0.8907, 0.241, 0.8907, 0.2512, 0.8601, 0.2481, 0.8598, 0.2409, 0.7827, 0.02163, 0.7728, 0.002222, 0.7868, 0.002349, 0.813, 0.01854, 0.7988, 0.03762, 0.8345, 0.03742, 0.8638, 0.07651, 0.8375, 0.07606, 0.7827, 0.02163, 0.813, 0.01854, 0.8345, 0.03742, 0.7988, 0.03762, 0.66, 0.4713, 0.6677, 0.4713, 0.6675, 0.5258, 0.66, 0.5258, 0.6489, 0.5843, 0.6489, 0.579, 0.6629, 0.579, 0.6629, 0.5843, 0.8375, 0.07606, 0.8638, 0.07651, 0.8738, 0.1066, 0.8597, 0.1063, 0.8542, 0.09875, 0.66, 0.5258, 0.6675, 0.5258, 0.6658, 0.5539, 0.66, 0.5536, 0.6235, 0.9258, 0.7368, 0.9264, 0.7435, 0.9206, 0.629, 0.9193, 0.4789, 0.9447, 0.4788, 0.9445, 0.4698, 0.9496, 0.4699, 0.9498, 0.8461, 0.249, 0.8454, 0.2409, 0.8598, 0.2409, 0.8601, 0.2481, 0.54, 0.9457, 0.4789, 0.9449, 0.4699, 0.9498, 0.5332, 0.9506, 0.5332, 0.9506, 0.4699, 0.9498, 0.4642, 0.9542, 0.5289, 0.9551, 0.8907, 0.2512, 0.8907, 0.241, 0.9192, 0.241, 0.9192, 0.2487, 0.806, 0.249, 0.7709, 0.2481, 0.7707, 0.2409, 0.8053, 0.2409, 0.4699, 0.9498, 0.4698, 0.9496, 0.4641, 0.9541, 0.4642, 0.9542, 0.5259, 0.9597, 0.46, 0.9587, 0.4556, 0.9631, 0.5226, 0.9641, 0.4642, 0.9542, 0.4641, 0.9541, 0.46, 0.9587, 0.46, 0.9587, 0.5289, 0.9551, 0.4642, 0.9542, 0.46, 0.9587, 0.5259, 0.9597, 0.6916, 0.2511, 0.6916, 0.2409, 0.7707, 0.2409, 0.7709, 0.2481, 0.4556, 0.9631, 0.4555, 0.963, 0.4507, 0.9647, 0.4508, 0.9648, 0.9192, 0.2487, 0.9192, 0.241, 0.9682, 0.241, 0.9682, 0.2485, 0.46, 0.9587, 0.46, 0.9587, 0.4555, 0.963, 0.4556, 0.9631, 0.5226, 0.9641, 0.4556, 0.9631, 0.4555, 0.9676, 0.5227, 0.9687, 0.446, 0.9658, 0.446, 0.9657, 0.4415, 0.9664, 0.4415, 0.9664, 0.806, 0.249, 0.8053, 0.2409, 0.8454, 0.2409, 0.8461, 0.249, 0.4508, 0.9648, 0.4507, 0.9647, 0.446, 0.9657, 0.446, 0.9658, 0.5227, 0.9687, 0.4555, 0.9676, 0.4555, 0.9721, 0.523, 0.9732, 0.4415, 0.9664, 0.4415, 0.9664, 0.4313, 0.9076, 0.2157, 0.9092, 0.221, 0.9673, 0.3312, 0.9669, 0.523, 0.9732, 0.4555, 0.9721, 0.4554, 0.9767, 0.5234, 0.9779, 0.9682, 0.2485, 0.9682, 0.241, 0.9998, 0.241, 0.9998, 0.2463, 0.629, 0.9193, 0.7435, 0.9206, 0.7431, 0.9086, 0.6287, 0.9087, 0.6816, 0.4061, 0.6461, 0.4061, 0.6461, 0.3918, 0.6845, 0.3918, 0.446, 0.9657, 0.4372, 0.9079, 0.4324, 0.9077, 0.4415, 0.9664, 0.4507, 0.9647, 0.4415, 0.9081, 0.4372, 0.9079, 0.446, 0.9657, 0.4555, 0.963, 0.4458, 0.9082, 0.4415, 0.9081, 0.4507, 0.9647, 0.46, 0.9587, 0.4505, 0.9083, 0.4458, 0.9082, 0.4555, 0.963, 0.4641, 0.9541, 0.4551, 0.9084, 0.4505, 0.9083, 0.46, 0.9587, 0.4698, 0.9496, 0.4621, 0.9085, 0.4551, 0.9084, 0.4641, 0.9541, 0.4788, 0.9445, 0.4733, 0.9086, 0.4621, 0.9085, 0.4698, 0.9496, 0.6722, 0.2483, 0.6722, 0.2409, 0.6916, 0.2409, 0.6916, 0.2511, 0.6284, 0.2534, 0.6284, 0.2409, 0.6495, 0.2409, 0.6495, 0.2484, 0.6495, 0.2484, 0.6495, 0.2409, 0.6722, 0.2409, 0.6722, 0.2483, 0.6077, 0.2689, 0.6077, 0.2409, 0.6284, 0.2409, 0.6284, 0.2534, 0.1002, 0.5815, 0.1028, 0.579, 0.1035, 0.5797, 0.09571, 0.5847, 0.1039, 0.5807, 0.1033, 0.5793, 0.1034, 0.579, 0.1047, 0.5817, 0.1039, 0.5807, 0.1002, 0.5819, 0.09494, 0.5847, 0.1033, 0.5793, 0.1002, 0.5819, 0.1002, 0.5815, 0.09571, 0.5847, 0.09494, 0.5847, 0.09571, 0.5847, 0.1035, 0.5797, 0.1033, 0.5793, 0.09494, 0.5847, 0.1002, 0.5819, 0.1039, 0.5807, 0.1028, 0.579, 0.1002, 0.5815, 0.1037, 0.5796, 0.1024, 0.578, 0.3789, 0.6075, 0.3799, 0.6094, 0.1028, 0.579, 0.1039, 0.5807, 0.1047, 0.5817, 0.1024, 0.578, 0.1035, 0.5797, 0.1028, 0.579, 0.1024, 0.578, 0.1037, 0.5796, 0.1033, 0.5793, 0.1035, 0.5797, 0.1037, 0.5796, 0.1034, 0.579, 0.3811, 0.6113, 0.3796, 0.6088, 0.3801, 0.6089, 0.1296, 0.5449, 0.125, 0.6109, 0.1237, 0.6082, 0.3796, 0.6088, 0.3811, 0.6113, 0.1024, 0.578, 0.1047, 0.5817, 0.3811, 0.6113, 0.3789, 0.6075, 0.1034, 0.579, 0.1037, 0.5796, 0.3799, 0.6094, 0.3796, 0.6088, 0.3796, 0.6085, 0.1296, 0.5449, 0.3803, 0.6092, 0.3801, 0.6089, 0.3789, 0.6075, 0.3811, 0.6113, 0.1296, 0.5449, 0.3796, 0.6085, 0.3796, 0.6088, 0.3799, 0.6094, 0.38, 0.6091, 0.3801, 0.6089, 0.3799, 0.6094, 0.3789, 0.6075, 0.3796, 0.6085, 0.38, 0.6091, 0.3801, 0.6089, 0.3803, 0.6092, 0.3805, 0.6088, 0.3804, 0.6089, 0.3805, 0.6088, 0.3801, 0.6089, 0.3816, 0.6083, 0.3819, 0.6084, 0.38, 0.6091, 0.3796, 0.6085, 0.3801, 0.6089, 0.3804, 0.6089, 0.1296, 0.5449, 0.3801, 0.6089, 0.3805, 0.6088, 0.3803, 0.6092, 0.3813, 0.6083, 0.3815, 0.608, 0.382, 0.6082, 0.3817, 0.6082, 0.3801, 0.6089, 0.38, 0.6091, 0.3813, 0.6083, 0.3816, 0.6083, 0.38, 0.6091, 0.3804, 0.6089, 0.3815, 0.608, 0.3813, 0.6083, 0.3804, 0.6089, 0.3805, 0.6088, 0.3819, 0.6084, 0.3815, 0.608, 0.3817, 0.6081, 0.3817, 0.6082, 0.382, 0.6082, 0.3818, 0.6077, 0.3816, 0.6083, 0.3813, 0.6083, 0.3817, 0.6082, 0.3817, 0.6081, 0.3819, 0.6084, 0.3816, 0.6083, 0.3817, 0.6081, 0.3818, 0.6077, 0.3819, 0.6084, 0.3818, 0.6077, 0.6292, 0.4606, 0.6295, 0.4612, 0.6295, 0.4612, 0.6292, 0.4606, 0.6292, 0.4602, 0.6298, 0.4612, 0.3818, 0.6077, 0.382, 0.6082, 0.6294, 0.4614, 0.6292, 0.4606, 0.3815, 0.608, 0.3819, 0.6084, 0.6295, 0.4612, 0.6289, 0.4605, 0.382, 0.6082, 0.3815, 0.608, 0.6289, 0.4605, 0.6294, 0.4614, 0.6297, 0.4611, 0.6476, 0.4495, 0.6472, 0.4489, 0.6292, 0.4606, 0.6294, 0.4614, 0.6297, 0.4611, 0.6292, 0.4602, 0.6294, 0.4614, 0.6289, 0.4605, 0.6292, 0.4604, 0.6297, 0.4611, 0.6289, 0.4605, 0.6295, 0.4612, 0.6298, 0.4612, 0.6292, 0.4604, 0.648, 0.4494, 0.6485, 0.4495, 0.648, 0.4496, 0.6476, 0.4491, 0.6292, 0.4604, 0.6298, 0.4612, 0.6485, 0.4495, 0.648, 0.4494, 0.6298, 0.4612, 0.6292, 0.4602, 0.647, 0.4487, 0.6471, 0.4491, 0.648, 0.4496, 0.6485, 0.4495, 0.6292, 0.4602, 0.6297, 0.4611, 0.6472, 0.4489, 0.647, 0.4487, 0.6476, 0.4491, 0.648, 0.4496, 0.6471, 0.4491, 0.6476, 0.4495, 0.6476, 0.4495, 0.6471, 0.4491, 0.647, 0.4487, 0.6472, 0.4489, 0.6476, 0.4491, 0.6292, 0.4604, 0.648, 0.4494, 0.6476, 0.4495, 0.6297, 0.4611, 0.6292, 0.4604, 0.6476, 0.4491, 0.7314, 0.9302, 0.7368, 0.9264, 0.7369, 0.9266, 0.7314, 0.9303, 0.7241, 0.9719, 0.7236, 0.9672, 0.7236, 0.9672, 0.7242, 0.9719, 0.7247, 0.9385, 0.727, 0.9338, 0.7266, 0.9335, 0.7248, 0.9385, 0.7368, 0.9264, 0.7435, 0.9206, 0.7448, 0.9209, 0.7369, 0.9266, 0.6082, 0.441, 0.6082, 0.4449, 0.6082, 0.4449, 0.6082, 0.441, 0.7231, 0.9579, 0.7234, 0.9625, 0.7235, 0.9625, 0.7232, 0.9579, 0.7241, 0.9719, 0.7254, 0.9766, 0.7255, 0.9766, 0.7242, 0.9719, 0.7233, 0.9483, 0.7232, 0.9533, 0.7233, 0.9533, 0.7234, 0.9483, 0.7237, 0.9435, 0.7247, 0.9385, 0.7248, 0.9385, 0.7238, 0.9435, 0.7237, 0.9435, 0.7233, 0.9483, 0.7234, 0.9483, 0.7238, 0.9435, 0.727, 0.9338, 0.7314, 0.9302, 0.7314, 0.9303, 0.7266, 0.9335, 0.7236, 0.9672, 0.7234, 0.9625, 0.7235, 0.9625, 0.7236, 0.9672, 0.7272, 0.9813, 0.7254, 0.9766, 0.7255, 0.9766, 0.7272, 0.9813, 0.7266, 0.9335, 0.7314, 0.9303, 0.7315, 0.9304, 0.7263, 0.9331, 0.7242, 0.9719, 0.7236, 0.9672, 0.7237, 0.9672, 0.7243, 0.9719, 0.7248, 0.9385, 0.7266, 0.9335, 0.7263, 0.9331, 0.7249, 0.9386, 0.7242, 0.9719, 0.7255, 0.9766, 0.7256, 0.9766, 0.7243, 0.9719, 0.7238, 0.9435, 0.7248, 0.9385, 0.7249, 0.9386, 0.7238, 0.9435, 0.7272, 0.9813, 0.7255, 0.9766, 0.7256, 0.9766, 0.7273, 0.9812, 0.7238, 0.9435, 0.7234, 0.9483, 0.7235, 0.9483, 0.7238, 0.9435, 0.7369, 0.9266, 0.7448, 0.9209, 0.7461, 0.9213, 0.7369, 0.9267, 0.7234, 0.9483, 0.7233, 0.9533, 0.7234, 0.9533, 0.7235, 0.9483, 0.7232, 0.9579, 0.7235, 0.9625, 0.7236, 0.9625, 0.7232, 0.9579, 0.7314, 0.9303, 0.7369, 0.9266, 0.7369, 0.9267, 0.7315, 0.9304, 0.7236, 0.9672, 0.7235, 0.9625, 0.7236, 0.9625, 0.7237, 0.9672, 0.908, 0.9109, 0.9107, 0.933, 0.906, 0.9356, 0.9107, 0.9331, 0.9056, 0.9352, 0.9013, 0.9107, 0.8965, 0.9106, 0.9003, 0.9377, 0.8997, 0.9378, 0.8949, 0.9403, 0.8926, 0.9105, 0.8786, 0.9103, 0.8822, 0.9103, 0.8816, 0.947, 0.8816, 0.9471, 0.8782, 0.9472, 0.8782, 0.9471, 0.8673, 0.9101, 0.8685, 0.9475, 0.8685, 0.9476, 0.8654, 0.948, 0.8654, 0.948, 0.8594, 0.91, 0.8816, 0.9471, 0.8816, 0.947, 0.8822, 0.9103, 0.8854, 0.9104, 0.8851, 0.9457, 0.8851, 0.9457, 0.8786, 0.9103, 0.8782, 0.9471, 0.8782, 0.9472, 0.8748, 0.9472, 0.8748, 0.9471, 0.875, 0.9102, 0.8854, 0.9104, 0.8889, 0.9104, 0.8899, 0.9428, 0.8852, 0.9458, 0.8851, 0.9457, 0.875, 0.9102, 0.8748, 0.9471, 0.8748, 0.9472, 0.8717, 0.9473, 0.8717, 0.9472, 0.8706, 0.9101, 0.8889, 0.9104, 0.8926, 0.9105, 0.8949, 0.9403, 0.8899, 0.9428, 0.8706, 0.9101, 0.8717, 0.9472, 0.9052, 0.979, 0.8717, 0.9473, 0.8685, 0.9475, 0.8673, 0.9101, 0.8965, 0.9106, 0.9013, 0.9107, 0.9056, 0.9352, 0.9045, 0.941, 0.906, 0.9356, 0.9003, 0.9377, 0.914, 0.9111, 0.9144, 0.9299, 0.9144, 0.93, 0.9108, 0.9331, 0.9107, 0.933, 0.908, 0.9109, 0.9259, 0.9239, 0.9166, 0.9292, 0.9257, 0.9238, 0.9144, 0.9299, 0.914, 0.9111, 0.9276, 0.9121, 0.66, 0.5536, 0.6658, 0.5539, 0.6653, 0.5633, 0.66, 0.5633, 0.6461, 0.4337, 0.6461, 0.4406, 0.6314, 0.4406, 0.6223, 0.4337, 0.6148, 0.8843, 0.6194, 0.8879, 0.7313, 0.8866, 0.7273, 0.8828, 0.6461, 0.4233, 0.6461, 0.43, 0.6187, 0.43, 0.6166, 0.4233, 0.6461, 0.4156, 0.6461, 0.4233, 0.6166, 0.4233, 0.6134, 0.4156, 0.548, 0.8764, 0.5401, 0.8718, 0.479, 0.8731, 0.4894, 0.8775, 0.6461, 0.4061, 0.6461, 0.4156, 0.6134, 0.4156, 0.6106, 0.4061, 0.6067, 0.8753, 0.6108, 0.8799, 0.725, 0.878, 0.7239, 0.8731, 0.6108, 0.8799, 0.6148, 0.8843, 0.7273, 0.8828, 0.725, 0.878, 0.6461, 0.43, 0.6461, 0.4337, 0.6223, 0.4337, 0.6187, 0.43, 0.6194, 0.8879, 0.6232, 0.8916, 0.7364, 0.8906, 0.7313, 0.8866, 0.7366, 0.107, 0.6969, 0.133, 0.6082, 0.1332, 0.6077, 0.1073, 0.6077, 0.2974, 0.6525, 0.2974, 0.6525, 0.31, 0.6077, 0.3255, 0.6525, 0.2974, 0.6815, 0.2974, 0.6815, 0.3049, 0.6525, 0.31, 0.6969, 0.133, 0.677, 0.1547, 0.6097, 0.1548, 0.6082, 0.1332, 0.677, 0.1547, 0.6792, 0.1765, 0.6123, 0.1774, 0.6097, 0.1548, 0.6815, 0.2974, 0.7034, 0.2974, 0.7034, 0.3048, 0.6815, 0.3049, 0.6792, 0.1765, 0.725, 0.1926, 0.6174, 0.1964, 0.6123, 0.1774, 0.7034, 0.2974, 0.7516, 0.2974, 0.7518, 0.3085, 0.7034, 0.3048, 0.725, 0.1926, 0.7807, 0.193, 0.7704, 0.2122, 0.7302, 0.2122, 0.725, 0.1926, 0.7302, 0.2122, 0.6951, 0.2124, 0.6174, 0.1964, 0.66, 0.4487, 0.66, 0.4713, 0.6522, 0.4713, 0.6489, 0.4488, 0.7516, 0.2974, 0.8073, 0.2974, 0.8075, 0.3085, 0.7518, 0.3085, 0.8907, 0.241, 0.8598, 0.2409, 0.8601, 0.2338, 0.8907, 0.2307, 0.7807, 0.193, 0.8109, 0.1968, 0.7843, 0.2124, 0.7704, 0.2122, 0.7972, 0.1774, 0.8368, 0.1399, 0.8631, 0.1401, 0.8328, 0.1785, 0.7807, 0.193, 0.7972, 0.1774, 0.8328, 0.1785, 0.8109, 0.1968, 0.66, 0.4713, 0.66, 0.5258, 0.6525, 0.5258, 0.6522, 0.4713, 0.6489, 0.5843, 0.6629, 0.5843, 0.6629, 0.5896, 0.6489, 0.5896, 0.8368, 0.1399, 0.854, 0.1176, 0.8597, 0.1102, 0.8738, 0.1103, 0.8631, 0.1401, 0.66, 0.5258, 0.66, 0.5536, 0.6542, 0.5539, 0.6525, 0.5258, 0.6232, 0.8916, 0.6285, 0.8981, 0.7427, 0.8966, 0.7364, 0.8906, 0.4789, 0.8732, 0.4701, 0.8683, 0.4701, 0.8685, 0.4788, 0.8734, 0.8461, 0.2329, 0.8601, 0.2338, 0.8598, 0.2409, 0.8454, 0.2409, 0.5401, 0.8718, 0.5334, 0.867, 0.4701, 0.8683, 0.479, 0.8731, 0.5334, 0.867, 0.5292, 0.8627, 0.4646, 0.864, 0.4701, 0.8683, 0.8907, 0.2307, 0.9192, 0.2332, 0.9192, 0.241, 0.8907, 0.241, 0.806, 0.2329, 0.8053, 0.2409, 0.7707, 0.2409, 0.7709, 0.2338, 0.4701, 0.8683, 0.4646, 0.864, 0.4645, 0.8641, 0.4701, 0.8685, 0.5263, 0.8582, 0.5231, 0.8539, 0.4563, 0.8555, 0.4605, 0.8597, 0.4646, 0.864, 0.4605, 0.8597, 0.4605, 0.8597, 0.4645, 0.8641, 0.5292, 0.8627, 0.5263, 0.8582, 0.4605, 0.8597, 0.4646, 0.864, 0.6916, 0.2307, 0.7709, 0.2338, 0.7707, 0.2409, 0.6916, 0.2409, 0.4563, 0.8555, 0.4516, 0.854, 0.4516, 0.8541, 0.4562, 0.8556, 0.9192, 0.2332, 0.9682, 0.2335, 0.9682, 0.241, 0.9192, 0.241, 0.4605, 0.8597, 0.4563, 0.8555, 0.4562, 0.8556, 0.4605, 0.8597, 0.5231, 0.8539, 0.5231, 0.8493, 0.4561, 0.8509, 0.4563, 0.8555, 0.4469, 0.8536, 0.4423, 0.8548, 0.4424, 0.8549, 0.4469, 0.8537, 0.806, 0.2329, 0.8461, 0.2329, 0.8454, 0.2409, 0.8053, 0.2409, 0.4516, 0.854, 0.4469, 0.8536, 0.4469, 0.8537, 0.4516, 0.8541, 0.5231, 0.8493, 0.5233, 0.8448, 0.456, 0.8464, 0.4561, 0.8509, 0.4423, 0.8548, 0.3318, 0.8546, 0.2212, 0.8543, 0.2157, 0.9092, 0.4313, 0.9076, 0.4424, 0.8549, 0.5233, 0.8448, 0.5236, 0.8402, 0.4558, 0.8419, 0.456, 0.8464, 0.9682, 0.2335, 0.9998, 0.2357, 0.9998, 0.241, 0.9682, 0.241, 0.6285, 0.8981, 0.6287, 0.9087, 0.7431, 0.9086, 0.7427, 0.8966, 0.6106, 0.4061, 0.6077, 0.3918, 0.6461, 0.3918, 0.6461, 0.4061, 0.4469, 0.8537, 0.4424, 0.8549, 0.4324, 0.9077, 0.4372, 0.9079, 0.4516, 0.8541, 0.4469, 0.8537, 0.4372, 0.9079, 0.4415, 0.9081, 0.4562, 0.8556, 0.4516, 0.8541, 0.4415, 0.9081, 0.4458, 0.9082, 0.4605, 0.8597, 0.4562, 0.8556, 0.4458, 0.9082, 0.4505, 0.9083, 0.4645, 0.8641, 0.4605, 0.8597, 0.4505, 0.9083, 0.4551, 0.9084, 0.4701, 0.8685, 0.4645, 0.8641, 0.4551, 0.9084, 0.4621, 0.9085, 0.4788, 0.8734, 0.4701, 0.8685, 0.4621, 0.9085, 0.4733, 0.9086, 0.6723, 0.2335, 0.6916, 0.2307, 0.6916, 0.2409, 0.6722, 0.2409, 0.6284, 0.2283, 0.6495, 0.2334, 0.6495, 0.2409, 0.6284, 0.2409, 0.6495, 0.2334, 0.6723, 0.2335, 0.6722, 0.2409, 0.6495, 0.2409, 0.6077, 0.2128, 0.6284, 0.2283, 0.6284, 0.2409, 0.6077, 0.2409, 0.1504, 0.1895, 0.1457, 0.1924, 0.1534, 0.1871, 0.1537, 0.1881, 0.1526, 0.1864, 0.1519, 0.1853, 0.1539, 0.1875, 0.1536, 0.1875, 0.1526, 0.1864, 0.1536, 0.1875, 0.1455, 0.1932, 0.1501, 0.1894, 0.1501, 0.1894, 0.1455, 0.1932, 0.1457, 0.1924, 0.1504, 0.1895, 0.1457, 0.1924, 0.1455, 0.1932, 0.1536, 0.1875, 0.1534, 0.1871, 0.1501, 0.1894, 0.1504, 0.1895, 0.1537, 0.1881, 0.1526, 0.1864, 0.2545, 0.1864, 0.3554, 0.1859, 0.3568, 0.1875, 0.2556, 0.1881, 0.1537, 0.1881, 0.1545, 0.1888, 0.1519, 0.1853, 0.1526, 0.1864, 0.1534, 0.1871, 0.1535, 0.1869, 0.1545, 0.1888, 0.1537, 0.1881, 0.1536, 0.1875, 0.1539, 0.1875, 0.1535, 0.1869, 0.1534, 0.1871, 0.3541, 0.184, 0.355, 0.1851, 0.356, 0.1858, 0.3558, 0.1864, 0.253, 0.1846, 0.3541, 0.184, 0.3558, 0.1864, 0.2549, 0.1869, 0.2556, 0.1881, 0.3568, 0.1875, 0.3541, 0.184, 0.253, 0.1846, 0.2549, 0.1869, 0.3558, 0.1864, 0.3554, 0.1859, 0.2545, 0.1864, 0.3561, 0.1865, 0.3559, 0.1858, 0.3558, 0.1856, 0.355, 0.1851, 0.3568, 0.1875, 0.3561, 0.1865, 0.355, 0.1851, 0.3541, 0.184, 0.3558, 0.1864, 0.356, 0.1858, 0.3557, 0.1858, 0.3554, 0.1859, 0.3554, 0.1859, 0.3557, 0.1858, 0.3561, 0.1865, 0.3568, 0.1875, 0.3559, 0.1858, 0.356, 0.1856, 0.3562, 0.1855, 0.3558, 0.1856, 0.3562, 0.1855, 0.3571, 0.1844, 0.357, 0.1847, 0.356, 0.1858, 0.3557, 0.1858, 0.356, 0.1856, 0.3559, 0.1858, 0.3561, 0.1865, 0.355, 0.1851, 0.3558, 0.1856, 0.3562, 0.1855, 0.356, 0.1858, 0.3569, 0.185, 0.3572, 0.1847, 0.3573, 0.1844, 0.3573, 0.185, 0.356, 0.1858, 0.357, 0.1847, 0.3569, 0.185, 0.3557, 0.1858, 0.3557, 0.1858, 0.3569, 0.185, 0.3573, 0.185, 0.356, 0.1856, 0.356, 0.1856, 0.3573, 0.185, 0.3571, 0.1844, 0.3562, 0.1855, 0.3573, 0.1847, 0.3576, 0.1847, 0.3573, 0.1844, 0.3572, 0.1847, 0.357, 0.1847, 0.3573, 0.1847, 0.3572, 0.1847, 0.3569, 0.185, 0.3571, 0.1844, 0.3576, 0.1847, 0.3573, 0.1847, 0.357, 0.1847, 0.3571, 0.1844, 0.4805, 0.1832, 0.4809, 0.1838, 0.3576, 0.1847, 0.4805, 0.1832, 0.4806, 0.183, 0.4814, 0.1839, 0.4809, 0.1838, 0.3576, 0.1847, 0.4809, 0.1838, 0.4803, 0.1833, 0.3573, 0.1844, 0.3573, 0.185, 0.4809, 0.1841, 0.4805, 0.1832, 0.3571, 0.1844, 0.3573, 0.1844, 0.4803, 0.1833, 0.4809, 0.1841, 0.3573, 0.185, 0.4806, 0.1831, 0.4986, 0.1707, 0.4981, 0.1701, 0.4809, 0.1838, 0.4814, 0.1839, 0.4806, 0.1831, 0.4803, 0.1833, 0.4803, 0.1833, 0.4806, 0.1831, 0.4812, 0.1838, 0.4809, 0.1841, 0.4809, 0.1841, 0.4812, 0.1838, 0.4806, 0.183, 0.4805, 0.1832, 0.4978, 0.1703, 0.4981, 0.1707, 0.4982, 0.1705, 0.4976, 0.1702, 0.4812, 0.1838, 0.4978, 0.1703, 0.4976, 0.1702, 0.4806, 0.183, 0.4806, 0.183, 0.4976, 0.1702, 0.4982, 0.1705, 0.4988, 0.1702, 0.4987, 0.171, 0.4814, 0.1839, 0.4814, 0.1839, 0.4987, 0.171, 0.4986, 0.1707, 0.4806, 0.1831, 0.4981, 0.1707, 0.4981, 0.1701, 0.4988, 0.1702, 0.4982, 0.1705, 0.4981, 0.1701, 0.4986, 0.1707, 0.4987, 0.171, 0.4988, 0.1702, 0.4981, 0.1707, 0.4978, 0.1703, 0.4812, 0.1838, 0.4981, 0.1701, 0.4981, 0.1707, 0.4812, 0.1838, 0.4806, 0.1831, 0.7313, 0.8866, 0.7314, 0.8865, 0.7365, 0.8905, 0.7364, 0.8906, 0.7241, 0.8445, 0.7242, 0.8445, 0.7237, 0.8493, 0.7236, 0.8493, 0.725, 0.878, 0.725, 0.878, 0.7272, 0.883, 0.7273, 0.8828, 0.7364, 0.8906, 0.7365, 0.8905, 0.7428, 0.8965, 0.7427, 0.8966, 0.6077, 0.441, 0.6077, 0.441, 0.6077, 0.4449, 0.6077, 0.4449, 0.7232, 0.8586, 0.7233, 0.8586, 0.7236, 0.854, 0.7235, 0.8539, 0.7241, 0.8445, 0.7242, 0.8445, 0.7255, 0.8398, 0.7254, 0.8398, 0.7235, 0.8682, 0.7236, 0.8682, 0.7234, 0.8632, 0.7234, 0.8632, 0.7239, 0.8731, 0.724, 0.873, 0.725, 0.878, 0.725, 0.878, 0.7239, 0.8731, 0.724, 0.873, 0.7236, 0.8682, 0.7235, 0.8682, 0.7273, 0.8828, 0.7272, 0.883, 0.7314, 0.8865, 0.7313, 0.8866, 0.7236, 0.8493, 0.7237, 0.8493, 0.7236, 0.854, 0.7235, 0.8539, 0.7271, 0.8352, 0.7272, 0.8352, 0.7255, 0.8398, 0.7254, 0.8398, 0.7272, 0.883, 0.7271, 0.8832, 0.7315, 0.8864, 0.7314, 0.8865, 0.7242, 0.8445, 0.7243, 0.8446, 0.7238, 0.8493, 0.7237, 0.8493, 0.725, 0.878, 0.7251, 0.878, 0.7271, 0.8832, 0.7272, 0.883, 0.7242, 0.8445, 0.7243, 0.8446, 0.7256, 0.8399, 0.7255, 0.8398, 0.724, 0.873, 0.7241, 0.873, 0.7251, 0.878, 0.725, 0.878, 0.7272, 0.8352, 0.7273, 0.8352, 0.7256, 0.8399, 0.7255, 0.8398, 0.724, 0.873, 0.7241, 0.873, 0.7237, 0.8682, 0.7236, 0.8682, 0.7365, 0.8905, 0.7365, 0.8904, 0.7429, 0.8964, 0.7428, 0.8965, 0.7236, 0.8682, 0.7237, 0.8682, 0.7235, 0.8632, 0.7234, 0.8632, 0.7233, 0.8586, 0.7234, 0.8586, 0.7237, 0.854, 0.7236, 0.854, 0.7314, 0.8865, 0.7315, 0.8864, 0.7365, 0.8904, 0.7365, 0.8905, 0.7237, 0.8493, 0.7238, 0.8493, 0.7237, 0.854, 0.7236, 0.854, 0.908, 0.9109, 0.9013, 0.9107, 0.9065, 0.8859, 0.9111, 0.8889, 0.9067, 0.8857, 0.9122, 0.8881, 0.8965, 0.9106, 0.8926, 0.9105, 0.8959, 0.8805, 0.9006, 0.8832, 0.9012, 0.8832, 0.8786, 0.9103, 0.8792, 0.8732, 0.8792, 0.8732, 0.8826, 0.8733, 0.8826, 0.8734, 0.8822, 0.9103, 0.8673, 0.9101, 0.8594, 0.91, 0.8664, 0.872, 0.8664, 0.872, 0.8695, 0.8725, 0.8695, 0.8726, 0.8827, 0.8733, 0.8862, 0.8748, 0.8862, 0.8748, 0.8854, 0.9104, 0.8822, 0.9103, 0.8826, 0.8734, 0.8786, 0.9103, 0.875, 0.9102, 0.8758, 0.8731, 0.8758, 0.8731, 0.8792, 0.8732, 0.8792, 0.8732, 0.8854, 0.9104, 0.8862, 0.8748, 0.8862, 0.8748, 0.8909, 0.8779, 0.8889, 0.9104, 0.875, 0.9102, 0.8706, 0.9101, 0.8727, 0.873, 0.8727, 0.8729, 0.8758, 0.8731, 0.8758, 0.8731, 0.8889, 0.9104, 0.8909, 0.8779, 0.8959, 0.8805, 0.8926, 0.9105, 0.8706, 0.9101, 0.8673, 0.9101, 0.8695, 0.8726, 0.9039, 0.847, 0.8695, 0.8725, 0.8727, 0.873, 0.8965, 0.9106, 0.9012, 0.8832, 0.9067, 0.8857, 0.9013, 0.8831, 0.9065, 0.8859, 0.9013, 0.9107, 0.914, 0.9111, 0.908, 0.9109, 0.9122, 0.8881, 0.9123, 0.8881, 0.9165, 0.8914, 0.9165, 0.8914, 0.9279, 0.8995, 0.9276, 0.9121, 0.914, 0.9111, 0.9165, 0.8914, 0.9226, 0.8989, 0.9166, 0.8912, 0.66, 0.5536, 0.66, 0.5633, 0.6547, 0.5633, 0.6542, 0.5539, 0.5713, 0.8989, 0.5715, 0.9088, 0.6287, 0.9087, 0.6285, 0.8981, 0.7254, 0.8398, 0.7271, 0.8352, 0.5915, 0.8385, 0.5907, 0.8431, 0.7241, 0.8445, 0.7254, 0.8398, 0.5907, 0.8431, 0.5901, 0.8477, 0.7236, 0.8493, 0.7241, 0.8445, 0.5901, 0.8477, 0.5899, 0.8524, 0.7232, 0.8586, 0.7235, 0.8539, 0.592, 0.8568, 0.5939, 0.8613, 0.7235, 0.8539, 0.7236, 0.8493, 0.5899, 0.8524, 0.592, 0.8568, 0.7234, 0.8632, 0.7232, 0.8586, 0.5939, 0.8613, 0.5968, 0.8658, 0.7235, 0.8682, 0.7234, 0.8632, 0.5968, 0.8658, 0.6012, 0.8706, 0.5666, 0.8921, 0.5713, 0.8989, 0.6285, 0.8981, 0.6232, 0.8916, 0.5634, 0.8886, 0.5666, 0.8921, 0.6232, 0.8916, 0.6194, 0.8879, 0.5537, 0.8809, 0.5586, 0.8851, 0.6148, 0.8843, 0.6108, 0.8799, 0.548, 0.8764, 0.5537, 0.8809, 0.6108, 0.8799, 0.6067, 0.8753, 0.7239, 0.8731, 0.7235, 0.8682, 0.6012, 0.8706, 0.6067, 0.8753, 0.5586, 0.8851, 0.5634, 0.8886, 0.6194, 0.8879, 0.6148, 0.8843, 0.5717, 0.9186, 0.629, 0.9193, 0.6287, 0.9087, 0.5715, 0.9088, 0.7254, 0.9766, 0.5905, 0.9744, 0.5913, 0.979, 0.7272, 0.9813, 0.7241, 0.9719, 0.5898, 0.9698, 0.5905, 0.9744, 0.7254, 0.9766, 0.7236, 0.9672, 0.5896, 0.9651, 0.5898, 0.9698, 0.7241, 0.9719, 0.7231, 0.9579, 0.5936, 0.956, 0.5917, 0.9606, 0.7234, 0.9625, 0.7234, 0.9625, 0.5917, 0.9606, 0.5896, 0.9651, 0.7236, 0.9672, 0.7232, 0.9533, 0.5966, 0.9515, 0.5936, 0.956, 0.7231, 0.9579, 0.7233, 0.9483, 0.6011, 0.9466, 0.5966, 0.9515, 0.7232, 0.9533, 0.5669, 0.9254, 0.6235, 0.9258, 0.629, 0.9193, 0.5717, 0.9186, 0.563, 0.9288, 0.6192, 0.9293, 0.6235, 0.9258, 0.5669, 0.9254, 0.5538, 0.9365, 0.6108, 0.9372, 0.6145, 0.9328, 0.5583, 0.9323, 0.5481, 0.9411, 0.6066, 0.9419, 0.6108, 0.9372, 0.5538, 0.9365, 0.7237, 0.9435, 0.6066, 0.9419, 0.6011, 0.9466, 0.7233, 0.9483, 0.5583, 0.9323, 0.6145, 0.9328, 0.6192, 0.9293, 0.563, 0.9288, 0.221, 0.9673, 0.2157, 0.9092, 0.0002148, 0.9108, 0.0005068, 0.9681, 0.2157, 0.9092, 0.2212, 0.8543, 0.0002148, 0.8538, 0.0002148, 0.9108, 0.502, 0.9318, 0.5583, 0.9323, 0.563, 0.9288, 0.5069, 0.9283, 0.4896, 0.9403, 0.5481, 0.9411, 0.5538, 0.9365, 0.4969, 0.9358, 0.4969, 0.9358, 0.5538, 0.9365, 0.5583, 0.9323, 0.502, 0.9318, 0.5069, 0.9283, 0.563, 0.9288, 0.5669, 0.9254, 0.5102, 0.9251, 0.5102, 0.9251, 0.5669, 0.9254, 0.5717, 0.9186, 0.5144, 0.9179, 0.5144, 0.9179, 0.5717, 0.9186, 0.5715, 0.9088, 0.5143, 0.9088, 0.5024, 0.8859, 0.5074, 0.8893, 0.5634, 0.8886, 0.5586, 0.8851, 0.4894, 0.8775, 0.4966, 0.8819, 0.5537, 0.8809, 0.548, 0.8764, 0.4966, 0.8819, 0.5024, 0.8859, 0.5586, 0.8851, 0.5537, 0.8809, 0.5074, 0.8893, 0.51, 0.8926, 0.5666, 0.8921, 0.5634, 0.8886, 0.51, 0.8926, 0.5142, 0.8996, 0.5713, 0.8989, 0.5666, 0.8921, 0.5142, 0.8996, 0.5143, 0.9088, 0.5715, 0.9088, 0.5713, 0.8989, 0.5907, 0.8431, 0.5915, 0.8385, 0.5236, 0.8402, 0.5233, 0.8448, 0.5901, 0.8477, 0.5907, 0.8431, 0.5233, 0.8448, 0.5231, 0.8493, 0.5899, 0.8524, 0.5901, 0.8477, 0.5231, 0.8493, 0.5231, 0.8539, 0.5939, 0.8613, 0.592, 0.8568, 0.5263, 0.8582, 0.5292, 0.8627, 0.592, 0.8568, 0.5899, 0.8524, 0.5231, 0.8539, 0.5263, 0.8582, 0.5968, 0.8658, 0.5939, 0.8613, 0.5292, 0.8627, 0.5334, 0.867, 0.6012, 0.8706, 0.5968, 0.8658, 0.5334, 0.867, 0.5401, 0.8718, 0.6067, 0.8753, 0.6012, 0.8706, 0.5401, 0.8718, 0.548, 0.8764, 0.5905, 0.9744, 0.523, 0.9732, 0.5234, 0.9779, 0.5913, 0.979, 0.5898, 0.9698, 0.5227, 0.9687, 0.523, 0.9732, 0.5905, 0.9744, 0.5896, 0.9651, 0.5226, 0.9641, 0.5227, 0.9687, 0.5898, 0.9698, 0.5936, 0.956, 0.5289, 0.9551, 0.5259, 0.9597, 0.5917, 0.9606, 0.5917, 0.9606, 0.5259, 0.9597, 0.5226, 0.9641, 0.5896, 0.9651, 0.5966, 0.9515, 0.5332, 0.9506, 0.5289, 0.9551, 0.5936, 0.956, 0.6011, 0.9466, 0.54, 0.9457, 0.5332, 0.9506, 0.5966, 0.9515, 0.6066, 0.9419, 0.5481, 0.9411, 0.54, 0.9457, 0.6011, 0.9466, 0.2044, 0.1872, 0.2549, 0.1869, 0.2545, 0.1864, 0.204, 0.1867, 0.2051, 0.1885, 0.2556, 0.1881, 0.253, 0.1846, 0.2025, 0.185, 0.2025, 0.185, 0.253, 0.1846, 0.2549, 0.1869, 0.2044, 0.1872, 0.204, 0.1867, 0.2545, 0.1864, 0.2556, 0.1881, 0.2051, 0.1885, 0.1535, 0.1869, 0.204, 0.1867, 0.2051, 0.1885, 0.1545, 0.1888, 0.1519, 0.1853, 0.2025, 0.185, 0.2044, 0.1872, 0.1539, 0.1875, 0.1545, 0.1888, 0.2051, 0.1885, 0.2025, 0.185, 0.1519, 0.1853, 0.1539, 0.1875, 0.2044, 0.1872, 0.204, 0.1867, 0.1535, 0.1869])
me_cube.materials.append(mat_material)
me_cube.use_remesh_preserve_volume = False
me_cube.use_remesh_preserve_attributes = False
me_cube.use_mirror_vertex_groups = False
me_cube.update()
arm_armature_001 = bpy.data.armatures.new('Armature.001')  # bones are not reproduced
arm_armature = bpy.data.armatures.new('Armature')  # bones are not reproduced

# ---- objects
ob_armature_001 = bpy.data.objects.new('Armature.001', arm_armature_001)
ob_cube_001 = bpy.data.objects.new('Cube.001', me_cube_001)
ob_armature = bpy.data.objects.new('Armature', arm_armature)
ob_cube_002 = bpy.data.objects.new('Cube.002', me_cube_002)
ob_cube = bpy.data.objects.new('Cube', me_cube)

# ---- transforms, parenting, visibility, modifiers, constraints
ob_armature_001.location = (-1.358, 4.325, -1.142)
ob_armature_001.rotation_euler = (-1.833, -0.0, 0.0)
ob_armature_001.scale = (1.01, 1.01, 1.01)
ob_armature_001.lineart.crease_threshold = 0.0
ob_cube_001.parent = ob_armature_001
ob_cube_001.matrix_parent_inverse = Matrix(((1.0, 0.0, -4.441e-16, 0.958), (0.0, -2.98e-08, -1.0, -2.142), (0.0, 1.0, -4.371e-08, -8.223), (0.0, 0.0, 0.0, 1.0)))
ob_cube_001.location = (0.0, 1.85, 0.0)
ob_cube_001.lock_rotations_4d = False
ob_cube_001.empty_display_type = 'ARROWS'
ob_cube_001.lineart.crease_threshold = 0.0
_vg = ob_cube_001.vertex_groups.new(name='Group')
_vg = ob_cube_001.vertex_groups.new(name='Bone')
_vg.add([0, 1, 2, 3, 4, 5, 6, 7, 8, 9, 10, 11, 12, 13, 14, 15, 16, 17, 18, 19, 20, 21, 22, 23, 24, 25, 26, 27, 28, 29, 30, 31, 32, 33, 34, 35, 36, 37, 38, 39, 40, 41, 42, 43, 44, 45, 46, 47, 48, 49, 50, 51, 52, 53, 54, 55], 1.0, 'REPLACE')
_vg = ob_cube_001.vertex_groups.new(name='Bone.001')
for _i, _w in zip([0, 1, 2, 3, 4, 5, 6, 7, 8, 9, 10, 11, 12, 13, 14, 15, 16, 17, 18, 19, 20, 21, 22, 23, 24, 25, 26, 27, 28, 29, 30, 31, 32, 33, 34, 35, 36, 37, 38, 39, 40, 41, 42, 43, 44, 45, 46, 47, 48, 49, 50, 51, 52, 53, 54, 55], [0.0, 0.0, 0.0, 0.0, 0.0, 0.0, 0.0, 0.0, 0.0, 0.0, 0.0, 0.0, 0.0, 0.0, 0.0, 0.0, 0.0, 0.0, 0.0, 0.0, 0.0, 0.0, 0.0, 0.0, 0.0, 0.0, 0.0, 0.0, 0.0, 0.0, 0.0, 0.0, 0.0, 0.0, 0.0, 0.0, 0.0, 0.0, 0.0, 0.0, 0.0, 0.0, 0.0, 0.0, 0.0, 0.0, 0.0, 0.0, 0.0, 0.0, 0.0, 0.0, 0.0, 0.0, 0.0, 0.0]): _vg.add([_i], _w, 'REPLACE')
_vg = ob_cube_001.vertex_groups.new(name='Bone.003')
for _i, _w in zip([0, 1, 2, 3, 4, 5, 6, 7, 8, 9, 10, 11, 12, 13, 14, 15, 16, 17, 18, 19, 20, 21, 22, 23, 24, 25, 26, 27, 28, 29, 30, 31, 32, 33, 34, 35, 36, 37, 38, 39, 40, 41, 42, 43, 44, 45, 46, 47, 48, 49, 50, 51, 52, 53, 54, 55], [0.0, 0.0, 0.0, 0.0, 0.0, 0.0, 0.0, 0.0, 0.0, 0.0, 0.0, 0.0, 0.0, 0.0, 0.0, 0.0, 0.0, 0.0, 0.0, 0.0, 0.0, 0.0, 0.0, 0.0, 0.0, 0.0, 0.0, 0.0, 0.0, 0.0, 0.0, 0.0, 0.0, 0.0, 0.0, 0.0, 0.0, 0.0, 0.0, 0.0, 0.0, 0.0, 0.0, 0.0, 0.0, 0.0, 0.0, 0.0, 0.0, 0.0, 0.0, 0.0, 0.0, 0.0, 0.0, 0.0]): _vg.add([_i], _w, 'REPLACE')
_m = ob_cube_001.modifiers.new('Armature', 'ARMATURE')
_m = ob_cube_001.modifiers.new('Armature.001', 'ARMATURE')
_m = ob_cube_001.modifiers.new('Armature.002', 'ARMATURE')
_m = ob_cube_001.modifiers.new('Armature.003', 'ARMATURE')
_m = ob_cube_001.modifiers.new('Armature.004', 'ARMATURE')
_m.object = ob_armature_001
ob_armature.location = (1.256, 4.325, -1.142)
ob_armature.rotation_euler = (-1.834, -0.0208, 0.002885)
ob_armature.lineart.crease_threshold = 0.0
ob_cube_002.parent = ob_armature
ob_cube_002.matrix_parent_inverse = Matrix(((1.0, 0.0, 0.0, -0.8556), (0.0, -2.98e-08, -1.0, -2.142), (0.0, 1.0, -4.371e-08, -8.223), (0.0, 0.0, 0.0, 1.0)))
ob_cube_002.location = (0.0, 1.85, 0.0)
ob_cube_002.lock_rotations_4d = False
ob_cube_002.empty_display_type = 'ARROWS'
ob_cube_002.lineart.crease_threshold = 0.0
_vg = ob_cube_002.vertex_groups.new(name='Group')
_vg = ob_cube_002.vertex_groups.new(name='Bone')
_vg.add([0, 1, 2, 3, 4, 5, 6, 7, 8, 9, 10, 11, 12, 13, 14, 15, 16, 17, 18, 19, 20, 21, 22, 23, 24, 25, 26, 27, 28, 29, 30, 31, 32, 33, 34, 35, 36, 37, 38, 39, 40, 41, 42, 43, 44, 45, 46, 47, 48, 49, 50, 51, 52, 53, 54, 55], 1.0, 'REPLACE')
_vg = ob_cube_002.vertex_groups.new(name='Bone.001')
for _i, _w in zip([0, 1, 2, 3, 4, 5, 6, 7, 8, 9, 10, 11, 12, 13, 14, 15, 16, 17, 18, 19, 20, 21, 22, 23, 24, 25, 26, 27, 28, 29, 30, 31, 32, 33, 34, 35, 36, 37, 38, 39, 40, 41, 42, 43, 44, 45, 46, 47, 48, 49, 50, 51, 52, 53, 54, 55], [0.5, 0.5, 0.4994, 0.5, 0.5, 0.5, 0.5, 0.5, 0.5, 0.5, 0.5, 0.5, 0.5, 0.5, 0.5, 0.5, 0.5, 0.5, 0.5, 0.5, 0.5, 0.5, 0.5, 0.5, 0.5, 0.5, 0.5, 0.5018, 0.5, 0.5, 0.5, 0.5, 0.5, 0.5, 0.5, 0.5, 0.5, 0.5, 0.5, 0.5, 0.5, 0.5054, 0.5, 0.5001, 0.5, 0.5006, 0.5, 0.5, 0.5, 0.5, 0.5, 0.5, 0.5, 0.5, 0.5, 0.5]): _vg.add([_i], _w, 'REPLACE')
_vg = ob_cube_002.vertex_groups.new(name='Bone.003')
for _i, _w in zip([0, 1, 2, 3, 4, 5, 6, 7, 8, 9, 10, 11, 12, 13, 14, 15, 16, 17, 18, 19, 20, 21, 22, 23, 24, 25, 26, 27, 28, 29, 30, 31, 32, 33, 34, 35, 36, 37, 38, 39, 40, 41, 42, 43, 44, 45, 46, 47, 48, 49, 50, 51, 52, 53, 54, 55], [0.5, 0.5, 0.5006, 0.5, 0.5, 0.5, 0.5, 0.5, 0.5, 0.5, 0.5, 0.5, 0.5, 0.5, 0.5, 0.5, 0.5, 0.5, 0.5, 0.5, 0.5, 0.5, 0.5, 0.5, 0.5, 0.5, 0.5, 0.4982, 0.5, 0.5, 0.5, 0.5, 0.5, 0.5, 0.5, 0.5, 0.5, 0.5, 0.5, 0.5, 0.5, 0.4946, 0.5, 0.4999, 0.5, 0.4994, 0.5, 0.5, 0.5, 0.5, 0.5, 0.5, 0.5, 0.5, 0.5, 0.5]): _vg.add([_i], _w, 'REPLACE')
_m = ob_cube_002.modifiers.new('Armature', 'ARMATURE')
_m = ob_cube_002.modifiers.new('Armature.001', 'ARMATURE')
_m = ob_cube_002.modifiers.new('Armature.002', 'ARMATURE')
_m = ob_cube_002.modifiers.new('Armature.003', 'ARMATURE')
_m = ob_cube_002.modifiers.new('Armature.004', 'ARMATURE')
_m.object = ob_armature
ob_cube.location = (0.0, 0.0, 0.0)
ob_cube.lock_rotations_4d = False
ob_cube.empty_display_type = 'ARROWS'
ob_cube.lineart.crease_threshold = 0.0
_vg = ob_cube.vertex_groups.new(name='Group')
_vg = ob_cube.vertex_groups.new(name='Bone')
_vg = ob_cube.vertex_groups.new(name='Bone.001')
_vg = ob_cube.vertex_groups.new(name='Bone.003')
for _i, _w in zip([8, 102, 106, 126, 142, 163, 308, 312, 332, 348, 366, 381, 412, 418], [1.0, 1.0, 1.0, 1.0, 1.0, 1.0, 1.0, 1.0, 1.0, 1.0, 0.5, 0.5, 0.25, 0.25]): _vg.add([_i], _w, 'REPLACE')
_m = ob_cube.modifiers.new('Armature', 'ARMATURE')
_m = ob_cube.modifiers.new('Armature.001', 'ARMATURE')
_m = ob_cube.modifiers.new('Armature.002', 'ARMATURE')
_m = ob_cube.modifiers.new('Armature.003', 'ARMATURE')

# ---- collection membership
col_collection_1.objects.link(ob_armature_001)
col_collection_1.objects.link(ob_cube_001)
col_collection_1.objects.link(ob_armature)
col_collection_1.objects.link(ob_cube_002)
col_collection_1.objects.link(ob_cube)

# ---- scene / render settings (as saved in the file)
scene.frame_start = 0; scene.frame_end = 101; scene.frame_set(0)
scene.render.engine = 'BLENDER_EEVEE_NEXT'
scene.render.resolution_percentage = 50
scene.render.dither_intensity = 0.0
scene.cycles.use_denoising = False
scene.cycles.samples = 128
scene.cycles.sampling_pattern = 'TABULATED_SOBOL'
scene.cycles.light_sampling_threshold = 0.0
scene.cycles.use_adaptive_sampling = False
scene.cycles.use_light_tree = False
scene.cycles.blur_glossy = 0.0
scene.cycles.sample_clamp_indirect = 0.0
scene.view_settings.view_transform = 'Standard'
bpy.context.view_layer.update()

# ---- added for rendering (the .blend has no active camera and no usable light): camera, sun
cam_auto = bpy.data.cameras.new('AutoCamera')
cam_auto.lens = 50.0
cam_auto.sensor_width = 36.0
cam_auto.clip_end = 1000.0
ob_auto_camera = bpy.data.objects.new('AutoCamera', cam_auto)
scene.collection.objects.link(ob_auto_camera)
ob_auto_camera.location = (11.2769, -12.2854, 6.42205)
ob_auto_camera.rotation_euler = (1.09748, -7.21219e-08, 0.694738)
scene.camera = ob_auto_camera
light_auto_sun = bpy.data.lights.new('AutoSun', 'SUN')
light_auto_sun.energy = 3.0
light_auto_sun.angle = 0.0523599
ob_auto_sun = bpy.data.objects.new('AutoSun', light_auto_sun)
scene.collection.objects.link(ob_auto_sun)
ob_auto_sun.rotation_euler = (0.872665, 0.174533, 0.523599)
bpy.context.view_layer.update()
